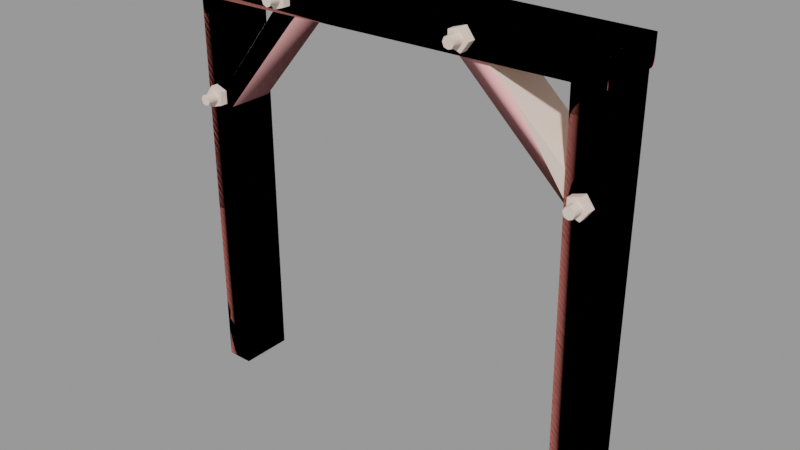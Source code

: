# Source: tunnel_truss01.blend  (saved by Blender 2.92.15; exported with 4.5.12 LTS)
import bpy
from mathutils import Matrix  # noqa: F401  (used for matrix-valued properties, if any)

bpy.ops.wm.read_factory_settings(use_empty=True)
scene = bpy.context.scene
scene.name = 'tunnel_truss01.qc'

# ---- collections
col_tunnel_truss01 = bpy.data.collections.new('tunnel_truss01'); scene.collection.children.link(col_tunnel_truss01)

# ---- materials (node trees are filled in below, after node groups)
mat_tunnel_truss01 = bpy.data.materials.new('tunnel_truss01')
mat_tunnel_truss01.use_transparent_shadow = False
mat_tunnel_truss01.diffuse_color = (0.8479, 0.6865, 0.5938, 1.0)
mat_phy = bpy.data.materials.new('  phy')
mat_phy.use_transparent_shadow = False
mat_phy.diffuse_color = (0.9721, 0.438, 0.4369, 1.0)

# ---- material node trees

# ---- meshes
me_tunnel_truss01_reference = bpy.data.meshes.new('tunnel_truss01_reference')
me_tunnel_truss01_reference.from_pydata([(-62.98, -18.2, 89.0), (-60.7, -16.0, 92.14), (-62.98, -16.0, 89.0), (-60.7, -18.2, 92.14), (-64.0, -16.0, 118.0), (-64.0, -16.0, 112.0), (-56.0, -16.0, 118.0), (-56.0, -16.0, 112.0), (-56.0, -16.0, 52.32), (-64.0, -16.0, 52.32), (-56.0, -16.0, 12.01), (-64.0, -16.0, 12.01), (-56.0, -16.0, -1e-06), (-64.0, -16.0, -1e-06), (-57.02, 0.001795, 87.06), (-60.7, 2.2, 85.86), (-57.02, 2.2, 87.06), (-60.7, 0.001795, 85.86), (-57.02, 0.001795, 90.94), (-57.02, 2.2, 90.94), (-60.7, 0.001794, 92.14), (-60.7, 2.2, 92.14), (-62.98, 2.2, 89.0), (-62.98, 0.001794, 89.0), (56.0, -15.0, 88.0), (32.32, -2.48, 111.7), (56.0, -1.0, 88.0), (32.32, -16.48, 111.7), (24.0, -3.0, 120.0), (24.0, -17.0, 120.0), (24.02, 4.2, 122.1), (27.7, 2.002, 120.9), (24.02, 2.002, 122.1), (27.7, 4.2, 120.9), (24.02, 4.2, 125.9), (24.02, 2.002, 125.9), (27.7, 4.2, 127.1), (27.7, 2.002, 127.1), (29.98, 2.002, 124.0), (29.98, 4.2, 124.0), (28.33, 7.498, 124.0), (27.85, -23.5, 125.2), (28.33, -23.5, 124.0), (27.85, 7.498, 125.2), (26.69, -23.5, 125.6), (26.69, 7.498, 125.6), (25.52, -23.5, 125.2), (25.52, 7.498, 125.2), (25.04, -23.5, 124.0), (25.04, 7.498, 124.0), (25.52, -23.5, 122.8), (25.52, 7.498, 122.8), (26.69, -23.5, 122.4), (26.69, 7.498, 122.4), (27.85, -23.5, 122.8), (27.85, 7.498, 122.8), (24.02, -18.0, 122.1), (27.7, -20.2, 120.9), (24.02, -20.2, 122.1), (27.7, -18.0, 120.9), (24.02, -18.0, 125.9), (24.02, -20.2, 125.9), (27.7, -18.0, 127.1), (27.7, -20.2, 127.1), (29.98, -20.2, 124.0), (29.98, -18.0, 124.0), (56.52, 2.2, 89.56), (60.2, 0.0018, 88.36), (56.52, 0.0018, 89.56), (60.2, 2.2, 88.36), (56.52, 2.2, 93.44), (56.52, 0.001799, 93.44), (60.2, 2.2, 94.64), (60.2, 0.001799, 94.64), (62.48, 0.0018, 91.5), (62.48, 2.2, 91.5), (56.52, -16.0, 89.56), (60.2, -18.2, 88.36), (56.52, -18.2, 89.56), (60.2, -16.0, 88.36), (56.52, -16.0, 93.44), (56.52, -18.2, 93.44), (60.2, -16.0, 94.64), (60.2, -18.2, 94.64), (62.48, -18.2, 91.5), (62.48, -16.0, 91.5), (-27.96, -20.2, 121.1), (-31.65, -18.0, 119.9), (-27.96, -18.0, 121.1), (-31.65, -20.2, 119.9), (-27.96, -20.2, 125.0), (-27.96, -18.0, 125.0), (-31.65, -20.2, 126.2), (-31.65, -18.0, 126.2), (-33.93, -18.0, 123.0), (-33.93, -20.2, 123.0), (-27.96, 2.002, 121.1), (-31.65, 4.2, 119.9), (-27.96, 4.2, 121.1), (-31.65, 2.002, 119.9), (-27.96, 2.002, 125.0), (-27.96, 4.2, 125.0), (-31.65, 2.002, 126.2), (-31.65, 4.2, 126.2), (-33.93, 4.2, 123.0), (-33.93, 2.002, 123.0), (-57.02, -18.2, 87.06), (-60.7, -16.0, 85.86), (-57.02, -16.0, 87.06), (-60.7, -18.2, 85.86), (-57.02, -18.2, 90.94), (-57.02, -16.0, 90.94), (-28.0, -15.0, 119.0), (-36.0, -15.0, 119.0), (-34.21, -15.0, 111.7), (-41.86, -15.0, 111.7), (-56.0, -15.0, 94.0), (-56.0, -15.0, 86.0), (-64.0, 2.0, 128.0), (-64.0, -18.0, 128.0), (64.0, 2.0, 128.0), (64.0, -18.0, 128.0), (-64.0, 2.0, 118.0), (64.0, 2.0, 120.0), (-64.0, -18.0, 118.0), (64.0, -18.0, 120.0), (32.0, -17.0, 120.0), (40.32, -16.31, 111.7), (32.0, -3.0, 120.0), (40.32, -2.306, 111.7), (56.0, -15.0, 96.0), (56.0, -1.0, 96.0), (60.83, 5.498, 91.5), (60.35, -21.5, 92.67), (60.83, -21.5, 91.5), (60.35, 5.498, 92.67), (59.19, -21.5, 93.15), (59.19, 5.498, 93.15), (58.02, -21.5, 92.67), (58.02, 5.498, 92.67), (57.54, -21.5, 91.5), (57.54, 5.498, 91.5), (58.02, -21.5, 90.33), (58.02, 5.498, 90.33), (59.19, -21.5, 89.85), (59.19, 5.498, 89.85), (60.35, -21.5, 90.33), (60.35, 5.498, 90.33), (-32.28, -23.5, 123.0), (-31.8, 7.498, 124.2), (-32.28, 7.498, 123.0), (-31.8, -23.5, 124.2), (-30.63, 7.498, 124.7), (-30.63, -23.5, 124.7), (-29.46, 7.498, 124.2), (-29.46, -23.5, 124.2), (-28.98, 7.498, 123.0), (-28.98, -23.5, 123.0), (-29.46, 7.498, 121.9), (-29.46, -23.5, 121.9), (-30.63, 7.498, 121.4), (-30.63, -23.5, 121.4), (-31.8, 7.498, 121.9), (-31.8, -23.5, 121.9), (-61.33, -21.5, 89.0), (-60.85, 5.498, 90.17), (-61.33, 5.498, 89.0), (-60.85, -21.5, 90.17), (-59.69, 5.498, 90.65), (-59.69, -21.5, 90.65), (-58.52, 5.498, 90.17), (-58.52, -21.5, 90.17), (-58.04, 5.498, 89.0), (-58.04, -21.5, 89.0), (-58.52, 5.498, 87.83), (-58.52, -21.5, 87.83), (-59.69, 5.498, 87.35), (-59.69, -21.5, 87.35), (-60.85, 5.498, 87.83), (-60.85, -21.5, 87.83), (-59.69, -21.5, 89.0), (-59.69, 5.498, 89.0), (-30.63, 7.498, 123.0), (59.19, -21.5, 91.5), (26.69, -23.5, 124.0), (64.0, 3e-06, 0.0), (64.0, 2e-06, 12.01), (64.0, -16.0, -1e-06), (64.0, -16.0, 12.01), (64.0, -16.0, 52.32), (64.0, 1e-06, 52.32), (64.0, -16.0, 112.0), (64.0, -2e-06, 112.0), (64.0, -16.0, 120.0), (64.0, -2e-06, 120.0), (26.69, 7.498, 124.0), (26.69, -20.2, 124.0), (59.19, 5.498, 91.5), (-30.63, -23.5, 123.0), (-30.63, 4.2, 123.0), (54.0, -3e-06, 120.0), (54.13, -3e-06, 112.0), (55.13, 0.0, 52.32), (55.8, 2e-06, 12.01), (56.0, 2e-06, 0.0), (56.0, -16.0, -1e-06), (55.8, -16.0, 12.01), (55.13, -16.0, 52.32), (54.13, -16.0, 112.0), (54.0, -16.0, 120.0), (-56.0, -1.0, 86.0), (-34.21, -1.0, 111.7), (-28.0, -1.0, 119.0), (-56.0, -8e-06, 118.0), (-56.0, -7e-06, 112.0), (-64.0, -8e-06, 118.0), (-64.0, -8e-06, 112.0), (-64.0, -5e-06, 52.32), (-56.0, -5e-06, 52.32), (-64.0, -3e-06, 12.01), (-56.0, -3e-06, 12.01), (-64.0, -3e-06, 0.0), (-56.0, -2e-06, 0.0), (-56.0, -1.0, 94.0), (-41.86, -1.0, 111.7), (-36.0, -1.0, 119.0), (-59.69, 2.2, 89.0), (26.69, 4.2, 124.0), (59.19, 2.2, 91.5), (59.19, -18.2, 91.5), (-30.63, -20.2, 123.0), (-59.69, -18.2, 89.0)], [], [(0, 1, 2), (0, 3, 1), (4, 5, 6), (5, 7, 6), (7, 5, 8), (5, 9, 8), (8, 9, 10), (9, 11, 10), (10, 11, 12), (11, 13, 12), (14, 15, 16), (14, 17, 15), (18, 16, 19), (18, 14, 16), (20, 19, 21), (20, 18, 19), (17, 22, 15), (17, 23, 22), (23, 21, 22), (23, 20, 21), (24, 25, 26), (27, 25, 24), (25, 27, 28), (27, 29, 28), (30, 31, 32), (30, 33, 31), (34, 32, 35), (34, 30, 32), (36, 35, 37), (36, 34, 35), (33, 38, 31), (33, 39, 38), (39, 37, 38), (39, 36, 37), (40, 41, 42), (40, 43, 41), (43, 44, 41), (43, 45, 44), (45, 46, 44), (45, 47, 46), (47, 48, 46), (47, 49, 48), (49, 50, 48), (49, 51, 50), (51, 52, 50), (51, 53, 52), (53, 54, 52), (53, 55, 54), (55, 42, 54), (55, 40, 42), (56, 57, 58), (56, 59, 57), (60, 58, 61), (60, 56, 58), (62, 61, 63), (62, 60, 61), (59, 64, 57), (59, 65, 64), (65, 63, 64), (65, 62, 63), (66, 67, 68), (66, 69, 67), (70, 68, 71), (70, 66, 68), (72, 71, 73), (72, 70, 71), (69, 74, 67), (69, 75, 74), (75, 73, 74), (75, 72, 73), (76, 77, 78), (76, 79, 77), (80, 78, 81), (80, 76, 78), (82, 81, 83), (82, 80, 81), (79, 84, 77), (79, 85, 84), (85, 83, 84), (85, 82, 83), (86, 87, 88), (86, 89, 87), (90, 88, 91), (90, 86, 88), (92, 91, 93), (92, 90, 91), (89, 94, 87), (89, 95, 94), (95, 93, 94), (95, 92, 93), (96, 97, 98), (96, 99, 97), (100, 98, 101), (100, 96, 98), (102, 101, 103), (102, 100, 101), (99, 104, 97), (99, 105, 104), (105, 103, 104), (105, 102, 103), (106, 107, 108), (106, 109, 107), (110, 108, 111), (110, 106, 108), (3, 111, 1), (3, 110, 111), (109, 2, 107), (109, 0, 2), (112, 113, 114), (115, 114, 113), (116, 114, 115), (117, 114, 116), (118, 119, 120), (119, 121, 120), (122, 123, 124), (123, 125, 124), (123, 120, 125), (120, 121, 125), (118, 120, 122), (120, 123, 122), (121, 119, 125), (125, 119, 124), (124, 119, 122), (119, 118, 122), (126, 127, 128), (128, 127, 129), (127, 130, 129), (129, 130, 131), (26, 25, 131), (131, 25, 129), (129, 25, 128), (25, 28, 128), (132, 133, 134), (132, 135, 133), (135, 136, 133), (135, 137, 136), (137, 138, 136), (137, 139, 138), (139, 140, 138), (139, 141, 140), (141, 142, 140), (141, 143, 142), (143, 144, 142), (143, 145, 144), (145, 146, 144), (145, 147, 146), (147, 134, 146), (147, 132, 134), (148, 149, 150), (148, 151, 149), (151, 152, 149), (151, 153, 152), (153, 154, 152), (153, 155, 154), (155, 156, 154), (155, 157, 156), (157, 158, 156), (157, 159, 158), (159, 160, 158), (159, 161, 160), (161, 162, 160), (161, 163, 162), (163, 150, 162), (163, 148, 150), (164, 165, 166), (164, 167, 165), (167, 168, 165), (167, 169, 168), (169, 170, 168), (169, 171, 170), (171, 172, 170), (171, 173, 172), (173, 174, 172), (173, 175, 174), (175, 176, 174), (175, 177, 176), (177, 178, 176), (177, 179, 178), (179, 166, 178), (179, 164, 166), (179, 177, 180), (177, 175, 180), (175, 173, 180), (173, 171, 180), (171, 169, 180), (169, 167, 180), (167, 164, 180), (164, 179, 180), (166, 165, 181), (165, 168, 181), (168, 170, 181), (170, 172, 181), (172, 174, 181), (174, 176, 181), (176, 178, 181), (178, 166, 181), (150, 149, 182), (149, 152, 182), (152, 154, 182), (154, 156, 182), (156, 158, 182), (158, 160, 182), (160, 162, 182), (162, 150, 182), (134, 133, 183), (133, 136, 183), (136, 138, 183), (138, 140, 183), (140, 142, 183), (142, 144, 183), (144, 146, 183), (146, 134, 183), (50, 52, 184), (52, 54, 184), (54, 42, 184), (42, 41, 184), (41, 44, 184), (44, 46, 184), (46, 48, 184), (48, 50, 184), (185, 186, 187), (186, 188, 187), (188, 186, 189), (186, 190, 189), (189, 190, 191), (190, 192, 191), (191, 192, 193), (192, 194, 193), (29, 27, 126), (126, 27, 127), (27, 24, 127), (127, 24, 130), (43, 40, 195), (40, 55, 195), (55, 53, 195), (53, 51, 195), (51, 49, 195), (49, 47, 195), (47, 45, 195), (45, 43, 195), (57, 64, 196), (64, 63, 196), (63, 61, 196), (61, 58, 196), (58, 57, 196), (135, 132, 197), (132, 147, 197), (147, 145, 197), (145, 143, 197), (143, 141, 197), (141, 139, 197), (139, 137, 197), (137, 135, 197), (151, 148, 198), (148, 163, 198), (163, 161, 198), (161, 159, 198), (159, 157, 198), (157, 155, 198), (155, 153, 198), (153, 151, 198), (97, 104, 199), (104, 103, 199), (103, 101, 199), (101, 98, 199), (98, 97, 199), (194, 192, 200), (192, 201, 200), (201, 192, 202), (192, 190, 202), (202, 190, 203), (190, 186, 203), (203, 186, 204), (186, 185, 204), (205, 206, 204), (206, 203, 204), (203, 206, 202), (206, 207, 202), (202, 207, 201), (207, 208, 201), (201, 208, 200), (208, 209, 200), (187, 188, 205), (205, 188, 206), (188, 189, 206), (206, 189, 207), (189, 191, 207), (207, 191, 208), (191, 193, 208), (208, 193, 209), (210, 211, 117), (211, 114, 117), (114, 211, 112), (211, 212, 112), (213, 214, 215), (214, 216, 215), (216, 214, 217), (214, 218, 217), (217, 218, 219), (218, 220, 219), (219, 220, 221), (220, 222, 221), (116, 115, 223), (115, 224, 223), (224, 115, 225), (115, 113, 225), (222, 220, 12), (220, 10, 12), (10, 220, 8), (220, 218, 8), (8, 218, 7), (218, 214, 7), (7, 214, 6), (214, 213, 6), (212, 211, 225), (211, 224, 225), (224, 211, 223), (210, 223, 211), (13, 11, 221), (11, 219, 221), (219, 11, 217), (11, 9, 217), (217, 9, 216), (9, 5, 216), (216, 5, 215), (5, 4, 215), (15, 22, 226), (22, 21, 226), (21, 19, 226), (19, 16, 226), (16, 15, 226), (36, 39, 227), (39, 33, 227), (33, 30, 227), (30, 34, 227), (34, 36, 227), (72, 75, 228), (75, 69, 228), (69, 66, 228), (66, 70, 228), (70, 72, 228), (77, 84, 229), (84, 83, 229), (83, 81, 229), (81, 78, 229), (78, 77, 229), (92, 95, 230), (95, 89, 230), (89, 86, 230), (86, 90, 230), (90, 92, 230), (3, 0, 231), (0, 109, 231), (109, 106, 231), (106, 110, 231), (110, 3, 231)])
me_tunnel_truss01_reference.polygons.foreach_set('use_smooth', [True] * 356)
_k = set([(0, 2), (0, 3), (0, 109), (1, 3), (3, 110), (4, 5), (5, 9), (5, 215), (6, 7), (6, 214), (7, 8), (8, 10), (9, 11), (10, 12), (11, 12), (11, 13), (14, 16), (15, 16), (15, 17), (15, 22), (16, 19), (18, 19), (19, 21), (20, 21), (21, 22), (22, 23), (24, 25), (24, 27), (25, 26), (25, 28), (25, 128), (27, 28), (27, 29), (30, 32), (30, 33), (30, 34), (31, 33), (33, 39), (34, 35), (34, 36), (36, 37), (36, 39), (38, 39), (40, 43), (40, 55), (41, 42), (41, 44), (42, 54), (43, 45), (44, 46), (45, 47), (46, 48), (47, 49), (48, 50), (49, 51), (50, 52), (51, 53), (52, 54), (53, 55), (56, 58), (57, 58), (57, 59), (57, 64), (58, 61), (60, 61), (61, 63), (62, 63), (63, 64), (64, 65), (66, 68), (66, 69), (66, 70), (67, 69), (69, 75), (70, 71), (70, 72), (72, 73), (72, 75), (74, 75), (76, 78), (77, 78), (77, 79), (77, 84), (78, 81), (80, 81), (81, 83), (82, 83), (83, 84), (84, 85), (86, 88), (86, 89), (86, 90), (87, 89), (89, 95), (90, 91), (90, 92), (92, 93), (92, 95), (94, 95), (96, 98), (97, 98), (97, 99), (97, 104), (98, 101), (100, 101), (101, 103), (102, 103), (103, 104), (104, 105), (106, 108), (106, 109), (106, 110), (107, 109), (110, 111), (112, 114), (112, 211), (113, 114), (113, 115), (114, 117), (115, 116), (115, 225), (118, 119), (118, 120), (118, 122), (119, 121), (119, 124), (120, 121), (120, 123), (121, 125), (122, 123), (122, 124), (123, 125), (124, 125), (126, 127), (127, 130), (128, 129), (129, 131), (132, 135), (132, 147), (133, 134), (133, 136), (134, 146), (135, 137), (136, 138), (137, 139), (138, 140), (139, 141), (140, 142), (141, 143), (142, 144), (143, 145), (144, 146), (145, 147), (148, 151), (148, 163), (149, 150), (149, 152), (150, 162), (151, 153), (152, 154), (153, 155), (154, 156), (155, 157), (156, 158), (157, 159), (158, 160), (159, 161), (160, 162), (161, 163), (164, 167), (164, 179), (165, 166), (165, 168), (166, 178), (167, 169), (168, 170), (169, 171), (170, 172), (171, 173), (172, 174), (173, 175), (174, 176), (175, 177), (176, 178), (177, 179), (185, 186), (186, 190), (186, 204), (187, 188), (188, 189), (189, 191), (190, 192), (191, 193), (192, 193), (192, 194), (200, 201), (200, 208), (201, 202), (202, 203), (203, 204), (205, 206), (206, 207), (207, 208), (208, 209), (210, 211), (211, 212), (211, 223), (213, 214), (214, 218), (215, 216), (216, 217), (217, 219), (218, 220), (219, 221), (220, 221), (220, 222), (223, 224), (224, 225)])
me_tunnel_truss01_reference.attributes.new('sharp_edge', 'BOOLEAN', 'EDGE').data.foreach_set('value', [ (min(e.vertices), max(e.vertices)) in _k for e in me_tunnel_truss01_reference.edges])
_uv = me_tunnel_truss01_reference.uv_layers.new(name='UVMap')
_uv.uv.foreach_set('vector', [0.3114, 0.7743, 0.337, 0.7909, 0.3114, 0.7909, 0.3114, 0.7743, 0.337, 0.7743, 0.337, 0.7909, 0.04663, 0.3403, 0.07808, 0.3403, 0.04663, 0.3996, 0.07808, 0.3403, 0.07808, 0.3996, 0.04663, 0.3996, 0.07808, 0.3996, 0.07808, 0.3403, 0.3894, 0.3996, 0.07808, 0.3403, 0.3894, 0.3403, 0.3894, 0.3996, 0.3894, 0.3996, 0.3894, 0.3403, 0.7246, 0.3996, 0.3894, 0.3403, 0.7246, 0.3403, 0.7246, 0.3996, 0.7246, 0.3996, 0.7246, 0.3403, 0.8245, 0.3996, 0.7246, 0.3403, 0.8245, 0.3403, 0.8245, 0.3996, 0.382, 0.7385, 0.405, 0.7551, 0.382, 0.7551, 0.382, 0.7385, 0.405, 0.7385, 0.405, 0.7551, 0.3601, 0.7385, 0.382, 0.7551, 0.3601, 0.7551, 0.3601, 0.7385, 0.382, 0.7385, 0.382, 0.7551, 0.337, 0.7385, 0.3601, 0.7551, 0.337, 0.7551, 0.337, 0.7385, 0.3601, 0.7385, 0.3601, 0.7551, 0.405, 0.7385, 0.4307, 0.7551, 0.405, 0.7551, 0.405, 0.7385, 0.4307, 0.7385, 0.4307, 0.7551, 0.3114, 0.7385, 0.337, 0.7551, 0.3114, 0.7551, 0.3114, 0.7385, 0.337, 0.7385, 0.337, 0.7551, 0.9481, 0.8544, 0.7834, 0.9327, 0.9513, 0.9327, 0.785, 0.8544, 0.7834, 0.9327, 0.9481, 0.8544, 0.7834, 0.9327, 0.785, 0.8544, 0.7244, 0.9327, 0.785, 0.8544, 0.7276, 0.8544, 0.7244, 0.9327, 0.382, 0.9262, 0.4051, 0.9428, 0.382, 0.9428, 0.382, 0.9262, 0.4051, 0.9262, 0.4051, 0.9428, 0.3602, 0.9262, 0.382, 0.9428, 0.3602, 0.9428, 0.3602, 0.9262, 0.382, 0.9262, 0.382, 0.9428, 0.3371, 0.9262, 0.3602, 0.9428, 0.3371, 0.9428, 0.3371, 0.9262, 0.3602, 0.9262, 0.3602, 0.9428, 0.4051, 0.9262, 0.4307, 0.9428, 0.4051, 0.9428, 0.4051, 0.9262, 0.4307, 0.9262, 0.4307, 0.9428, 0.3115, 0.9262, 0.3371, 0.9428, 0.3115, 0.9428, 0.3115, 0.9262, 0.3371, 0.9262, 0.3371, 0.9428, 0.4394, 0.9847, 0.6807, 0.978, 0.6807, 0.9847, 0.4394, 0.9847, 0.4394, 0.978, 0.6807, 0.978, 0.4394, 0.978, 0.6807, 0.9713, 0.6807, 0.978, 0.4394, 0.978, 0.4394, 0.9713, 0.6807, 0.9713, 0.4394, 0.9713, 0.6807, 0.9646, 0.6807, 0.9713, 0.4394, 0.9713, 0.4394, 0.9646, 0.6807, 0.9646, 0.4394, 0.9646, 0.6807, 0.9579, 0.6807, 0.9646, 0.4394, 0.9646, 0.4394, 0.9579, 0.6807, 0.9579, 0.4394, 0.9579, 0.6807, 0.9512, 0.6807, 0.9579, 0.4394, 0.9579, 0.4394, 0.9512, 0.6807, 0.9512, 0.4394, 0.9512, 0.6807, 0.9445, 0.6807, 0.9512, 0.4394, 0.9512, 0.4394, 0.9445, 0.6807, 0.9445, 0.4394, 0.9445, 0.6807, 0.9378, 0.6807, 0.9445, 0.4394, 0.9445, 0.4394, 0.9378, 0.6807, 0.9378, 0.4394, 0.9378, 0.6807, 0.9311, 0.6807, 0.9378, 0.4394, 0.9378, 0.4394, 0.9311, 0.6807, 0.9311, 0.382, 0.8904, 0.4051, 0.907, 0.382, 0.907, 0.382, 0.8904, 0.4051, 0.8904, 0.4051, 0.907, 0.3602, 0.8904, 0.382, 0.907, 0.3602, 0.907, 0.3602, 0.8904, 0.382, 0.8904, 0.382, 0.907, 0.3371, 0.8904, 0.3602, 0.907, 0.3371, 0.907, 0.3371, 0.8904, 0.3602, 0.8904, 0.3602, 0.907, 0.4051, 0.8904, 0.4307, 0.907, 0.4051, 0.907, 0.4051, 0.8904, 0.4307, 0.8904, 0.4307, 0.907, 0.3115, 0.8904, 0.3371, 0.907, 0.3115, 0.907, 0.3115, 0.8904, 0.3371, 0.8904, 0.3371, 0.907, 0.382, 0.9081, 0.405, 0.9247, 0.382, 0.9247, 0.382, 0.9081, 0.405, 0.9081, 0.405, 0.9247, 0.3601, 0.9081, 0.382, 0.9247, 0.3601, 0.9247, 0.3601, 0.9081, 0.382, 0.9081, 0.382, 0.9247, 0.337, 0.9081, 0.3601, 0.9247, 0.337, 0.9247, 0.337, 0.9081, 0.3601, 0.9081, 0.3601, 0.9247, 0.405, 0.9081, 0.4307, 0.9247, 0.405, 0.9247, 0.405, 0.9081, 0.4307, 0.9081, 0.4307, 0.9247, 0.3114, 0.9081, 0.337, 0.9247, 0.3114, 0.9247, 0.3114, 0.9081, 0.337, 0.9081, 0.337, 0.9247, 0.382, 0.8723, 0.405, 0.8889, 0.382, 0.8889, 0.382, 0.8723, 0.405, 0.8723, 0.405, 0.8889, 0.3601, 0.8723, 0.382, 0.8889, 0.3601, 0.8889, 0.3601, 0.8723, 0.382, 0.8723, 0.382, 0.8889, 0.337, 0.8723, 0.3601, 0.8889, 0.337, 0.8889, 0.337, 0.8723, 0.3601, 0.8723, 0.3601, 0.8889, 0.405, 0.8723, 0.4307, 0.8889, 0.405, 0.8889, 0.405, 0.8723, 0.4307, 0.8723, 0.4307, 0.8889, 0.3114, 0.8723, 0.337, 0.8889, 0.3114, 0.8889, 0.3114, 0.8723, 0.337, 0.8723, 0.337, 0.8889, 0.382, 0.7924, 0.4051, 0.809, 0.382, 0.809, 0.382, 0.7924, 0.4051, 0.7924, 0.4051, 0.809, 0.3602, 0.7924, 0.382, 0.809, 0.3602, 0.809, 0.3602, 0.7924, 0.382, 0.7924, 0.382, 0.809, 0.3371, 0.7924, 0.3602, 0.809, 0.3371, 0.809, 0.3371, 0.7924, 0.3602, 0.7924, 0.3602, 0.809, 0.4051, 0.7924, 0.4307, 0.809, 0.4051, 0.809, 0.4051, 0.7924, 0.4307, 0.7924, 0.4307, 0.809, 0.3115, 0.7924, 0.3371, 0.809, 0.3115, 0.809, 0.3115, 0.7924, 0.3371, 0.7924, 0.3371, 0.809, 0.382, 0.7566, 0.4051, 0.7732, 0.382, 0.7732, 0.382, 0.7566, 0.4051, 0.7566, 0.4051, 0.7732, 0.3602, 0.7566, 0.382, 0.7732, 0.3602, 0.7732, 0.3602, 0.7566, 0.382, 0.7566, 0.382, 0.7732, 0.3371, 0.7566, 0.3602, 0.7732, 0.3371, 0.7732, 0.3371, 0.7566, 0.3602, 0.7566, 0.3602, 0.7732, 0.4051, 0.7566, 0.4307, 0.7732, 0.4051, 0.7732, 0.4051, 0.7566, 0.4307, 0.7566, 0.4307, 0.7732, 0.3115, 0.7566, 0.3371, 0.7732, 0.3115, 0.7732, 0.3115, 0.7566, 0.3371, 0.7566, 0.3371, 0.7732, 0.382, 0.7743, 0.405, 0.7909, 0.382, 0.7909, 0.382, 0.7743, 0.405, 0.7743, 0.405, 0.7909, 0.3601, 0.7743, 0.382, 0.7909, 0.3601, 0.7909, 0.3601, 0.7743, 0.382, 0.7743, 0.382, 0.7909, 0.337, 0.7743, 0.3601, 0.7909, 0.337, 0.7909, 0.337, 0.7743, 0.3601, 0.7743, 0.3601, 0.7909, 0.405, 0.7743, 0.4307, 0.7909, 0.405, 0.7909, 0.405, 0.7743, 0.4307, 0.7743, 0.4307, 0.7909, 0.2513, 0.9395, 0.2246, 0.9674, 0.2039, 0.9395, 0.1776, 0.9674, 0.2039, 0.9395, 0.2246, 0.9674, 0.06434, 0.9674, 0.2039, 0.9395, 0.1776, 0.9674, 0.03763, 0.9395, 0.2039, 0.9395, 0.06434, 0.9674, 0.8689, 0.1448, 0.9703, 0.1448, 0.8689, 0.6639, 0.9703, 0.1448, 0.9703, 0.6639, 0.8689, 0.6639, 0.1124, 0.06723, 0.7979, 0.06723, 0.1124, 0.1362, 0.7979, 0.06723, 0.7979, 0.1362, 0.1124, 0.1362, 0.7979, 0.06723, 0.8418, 0.07051, 0.7979, 0.1362, 0.8418, 0.07051, 0.8418, 0.1329, 0.7979, 0.1362, 0.807, 0.06572, 0.09372, 0.05457, 0.8079, 0.009991, 0.09372, 0.05457, 0.09441, 0.00999, 0.8079, 0.009991, 0.8389, 0.1926, 0.05775, 0.2048, 0.8382, 0.1438, 0.8382, 0.1438, 0.05775, 0.2048, 0.0568, 0.1438, 0.1124, 0.1362, 0.07196, 0.1329, 0.1124, 0.06723, 0.07196, 0.1329, 0.07196, 0.07051, 0.1124, 0.06723, 0.7552, 0.8267, 0.8125, 0.8267, 0.7552, 0.7597, 0.7552, 0.7597, 0.8125, 0.8267, 0.8125, 0.7597, 0.8125, 0.8267, 0.9205, 0.8267, 0.8125, 0.7597, 0.8125, 0.7597, 0.9205, 0.8267, 0.9205, 0.7597, 0.9513, 0.9327, 0.7834, 0.9327, 0.9254, 0.9635, 0.9254, 0.9635, 0.7834, 0.9327, 0.811, 0.9635, 0.811, 0.9635, 0.7834, 0.9327, 0.7503, 0.9635, 0.7834, 0.9327, 0.7244, 0.9327, 0.7503, 0.9635, 0.4394, 0.9282, 0.6807, 0.9215, 0.6807, 0.9282, 0.4394, 0.9282, 0.4394, 0.9215, 0.6807, 0.9215, 0.4394, 0.9215, 0.6807, 0.9148, 0.6807, 0.9215, 0.4394, 0.9215, 0.4394, 0.9148, 0.6807, 0.9148, 0.4394, 0.9148, 0.6807, 0.9081, 0.6807, 0.9148, 0.4394, 0.9148, 0.4394, 0.9081, 0.6807, 0.9081, 0.4394, 0.9081, 0.6807, 0.9014, 0.6807, 0.9081, 0.4394, 0.9081, 0.4394, 0.9014, 0.6807, 0.9014, 0.4394, 0.9014, 0.6807, 0.8947, 0.6807, 0.9014, 0.4394, 0.9014, 0.4394, 0.8947, 0.6807, 0.8947, 0.4394, 0.8947, 0.6807, 0.888, 0.6807, 0.8947, 0.4394, 0.8947, 0.4394, 0.888, 0.6807, 0.888, 0.4394, 0.888, 0.6807, 0.8813, 0.6807, 0.888, 0.4394, 0.888, 0.4394, 0.8813, 0.6807, 0.8813, 0.4394, 0.8813, 0.6807, 0.8746, 0.6807, 0.8813, 0.4394, 0.8813, 0.4394, 0.8746, 0.6807, 0.8746, 0.4394, 0.8509, 0.6807, 0.8442, 0.6807, 0.8509, 0.4394, 0.8509, 0.4394, 0.8442, 0.6807, 0.8442, 0.4394, 0.8442, 0.6807, 0.8375, 0.6807, 0.8442, 0.4394, 0.8442, 0.4394, 0.8375, 0.6807, 0.8375, 0.4394, 0.8375, 0.6807, 0.8308, 0.6807, 0.8375, 0.4394, 0.8375, 0.4394, 0.8308, 0.6807, 0.8308, 0.4394, 0.8308, 0.6807, 0.8241, 0.6807, 0.8308, 0.4394, 0.8308, 0.4394, 0.8241, 0.6807, 0.8241, 0.4394, 0.8241, 0.6807, 0.8173, 0.6807, 0.8241, 0.4394, 0.8241, 0.4394, 0.8173, 0.6807, 0.8173, 0.4394, 0.8173, 0.6807, 0.8106, 0.6807, 0.8173, 0.4394, 0.8173, 0.4394, 0.8106, 0.6807, 0.8106, 0.4394, 0.8106, 0.6807, 0.8039, 0.6807, 0.8106, 0.4394, 0.8106, 0.4394, 0.8039, 0.6807, 0.8039, 0.4394, 0.8039, 0.6807, 0.7972, 0.6807, 0.8039, 0.4394, 0.8039, 0.4394, 0.7972, 0.6807, 0.7972, 0.4394, 0.7944, 0.6807, 0.7877, 0.6807, 0.7944, 0.4394, 0.7944, 0.4394, 0.7877, 0.6807, 0.7877, 0.4394, 0.7877, 0.6807, 0.781, 0.6807, 0.7877, 0.4394, 0.7877, 0.4394, 0.781, 0.6807, 0.781, 0.4394, 0.781, 0.6807, 0.7743, 0.6807, 0.781, 0.4394, 0.781, 0.4394, 0.7743, 0.6807, 0.7743, 0.4394, 0.7743, 0.6807, 0.7676, 0.6807, 0.7743, 0.4394, 0.7743, 0.4394, 0.7676, 0.6807, 0.7676, 0.4394, 0.7676, 0.6807, 0.7609, 0.6807, 0.7676, 0.4394, 0.7676, 0.4394, 0.7609, 0.6807, 0.7609, 0.4394, 0.7609, 0.6807, 0.7542, 0.6807, 0.7609, 0.4394, 0.7609, 0.4394, 0.7542, 0.6807, 0.7542, 0.4394, 0.7542, 0.6807, 0.7475, 0.6807, 0.7542, 0.4394, 0.7542, 0.4394, 0.7475, 0.6807, 0.7475, 0.4394, 0.7475, 0.6807, 0.7408, 0.6807, 0.7475, 0.4394, 0.7475, 0.4394, 0.7408, 0.6807, 0.7408, 0.416, 0.8128, 0.4219, 0.8104, 0.4219, 0.8187, 0.4219, 0.8104, 0.4277, 0.8128, 0.4219, 0.8187, 0.4277, 0.8128, 0.4302, 0.8187, 0.4219, 0.8187, 0.4302, 0.8187, 0.4277, 0.8245, 0.4219, 0.8187, 0.4277, 0.8245, 0.4219, 0.8269, 0.4219, 0.8187, 0.4219, 0.8269, 0.416, 0.8245, 0.4219, 0.8187, 0.416, 0.8245, 0.4136, 0.8187, 0.4219, 0.8187, 0.4136, 0.8187, 0.416, 0.8128, 0.4219, 0.8187, 0.4131, 0.8187, 0.4107, 0.8245, 0.4049, 0.8187, 0.4107, 0.8245, 0.4049, 0.8269, 0.4049, 0.8187, 0.4049, 0.8269, 0.399, 0.8245, 0.4049, 0.8187, 0.399, 0.8245, 0.3966, 0.8187, 0.4049, 0.8187, 0.3966, 0.8187, 0.399, 0.8128, 0.4049, 0.8187, 0.399, 0.8128, 0.4049, 0.8104, 0.4049, 0.8187, 0.4049, 0.8104, 0.4107, 0.8128, 0.4049, 0.8187, 0.4107, 0.8128, 0.4131, 0.8187, 0.4049, 0.8187, 0.3793, 0.8187, 0.3769, 0.8245, 0.371, 0.8187, 0.3769, 0.8245, 0.371, 0.8269, 0.371, 0.8187, 0.371, 0.8269, 0.3652, 0.8245, 0.371, 0.8187, 0.3652, 0.8245, 0.3628, 0.8187, 0.371, 0.8187, 0.3628, 0.8187, 0.3652, 0.8128, 0.371, 0.8187, 0.3652, 0.8128, 0.371, 0.8104, 0.371, 0.8187, 0.371, 0.8104, 0.3769, 0.8128, 0.371, 0.8187, 0.3769, 0.8128, 0.3793, 0.8187, 0.371, 0.8187, 0.4131, 0.9525, 0.4107, 0.9584, 0.4049, 0.9525, 0.4107, 0.9584, 0.4049, 0.9608, 0.4049, 0.9525, 0.4049, 0.9608, 0.399, 0.9584, 0.4049, 0.9525, 0.399, 0.9584, 0.3966, 0.9525, 0.4049, 0.9525, 0.3966, 0.9525, 0.399, 0.9467, 0.4049, 0.9525, 0.399, 0.9467, 0.4049, 0.9442, 0.4049, 0.9525, 0.4049, 0.9442, 0.4107, 0.9467, 0.4049, 0.9525, 0.4107, 0.9467, 0.4131, 0.9525, 0.4049, 0.9525, 0.3652, 0.9467, 0.371, 0.9442, 0.371, 0.9525, 0.371, 0.9442, 0.3769, 0.9467, 0.371, 0.9525, 0.3769, 0.9467, 0.3793, 0.9525, 0.371, 0.9525, 0.3793, 0.9525, 0.3769, 0.9584, 0.371, 0.9525, 0.3769, 0.9584, 0.371, 0.9608, 0.371, 0.9525, 0.371, 0.9608, 0.3652, 0.9584, 0.371, 0.9525, 0.3652, 0.9584, 0.3628, 0.9525, 0.371, 0.9525, 0.3628, 0.9525, 0.3652, 0.9467, 0.371, 0.9525, 0.0516, 0.666, 0.1526, 0.666, 0.0516, 0.5997, 0.1526, 0.666, 0.1526, 0.5997, 0.0516, 0.5997, 0.1526, 0.5997, 0.1526, 0.666, 0.4917, 0.5997, 0.1526, 0.666, 0.4917, 0.666, 0.4917, 0.5997, 0.4917, 0.5997, 0.4917, 0.666, 0.7803, 0.5997, 0.4917, 0.666, 0.7803, 0.666, 0.7803, 0.5997, 0.7803, 0.5997, 0.7803, 0.666, 0.8192, 0.5997, 0.7803, 0.666, 0.8192, 0.666, 0.8192, 0.5997, 0.7276, 0.8544, 0.785, 0.8544, 0.7552, 0.8267, 0.7552, 0.8267, 0.785, 0.8544, 0.8125, 0.8267, 0.785, 0.8544, 0.9481, 0.8544, 0.8125, 0.8267, 0.8125, 0.8267, 0.9481, 0.8544, 0.9205, 0.8267, 0.3822, 0.9584, 0.3798, 0.9525, 0.3881, 0.9525, 0.3798, 0.9525, 0.3822, 0.9467, 0.3881, 0.9525, 0.3822, 0.9467, 0.3881, 0.9442, 0.3881, 0.9525, 0.3881, 0.9442, 0.3939, 0.9467, 0.3881, 0.9525, 0.3939, 0.9467, 0.3963, 0.9525, 0.3881, 0.9525, 0.3963, 0.9525, 0.3939, 0.9584, 0.3881, 0.9525, 0.3939, 0.9584, 0.3881, 0.9608, 0.3881, 0.9525, 0.3881, 0.9608, 0.3822, 0.9584, 0.3881, 0.9525, 0.3424, 0.9609, 0.3562, 0.9799, 0.3362, 0.9799, 0.3562, 0.9799, 0.3424, 0.9989, 0.3362, 0.9799, 0.3424, 0.9989, 0.3201, 0.9916, 0.3362, 0.9799, 0.3201, 0.9916, 0.3201, 0.9682, 0.3362, 0.9799, 0.3201, 0.9682, 0.3424, 0.9609, 0.3362, 0.9799, 0.416, 0.9584, 0.4136, 0.9525, 0.4219, 0.9525, 0.4136, 0.9525, 0.416, 0.9467, 0.4219, 0.9525, 0.416, 0.9467, 0.4219, 0.9442, 0.4219, 0.9525, 0.4219, 0.9442, 0.4277, 0.9467, 0.4219, 0.9525, 0.4277, 0.9467, 0.4302, 0.9525, 0.4219, 0.9525, 0.4302, 0.9525, 0.4277, 0.9584, 0.4219, 0.9525, 0.4277, 0.9584, 0.4219, 0.9608, 0.4219, 0.9525, 0.4219, 0.9608, 0.416, 0.9584, 0.4219, 0.9525, 0.3822, 0.8245, 0.3798, 0.8187, 0.3881, 0.8187, 0.3798, 0.8187, 0.3822, 0.8128, 0.3881, 0.8187, 0.3822, 0.8128, 0.3881, 0.8104, 0.3881, 0.8187, 0.3881, 0.8104, 0.3939, 0.8128, 0.3881, 0.8187, 0.3939, 0.8128, 0.3963, 0.8187, 0.3881, 0.8187, 0.3963, 0.8187, 0.3939, 0.8245, 0.3881, 0.8187, 0.3939, 0.8245, 0.3881, 0.8269, 0.3881, 0.8187, 0.3881, 0.8269, 0.3822, 0.8245, 0.3881, 0.8187, 0.3424, 0.8271, 0.3562, 0.8461, 0.3362, 0.8461, 0.3562, 0.8461, 0.3424, 0.8651, 0.3362, 0.8461, 0.3424, 0.8651, 0.3201, 0.8578, 0.3362, 0.8461, 0.3201, 0.8578, 0.3201, 0.8343, 0.3362, 0.8461, 0.3201, 0.8343, 0.3424, 0.8271, 0.3362, 0.8461, 0.8192, 0.666, 0.7803, 0.666, 0.7823, 0.7146, 0.7803, 0.666, 0.7455, 0.7146, 0.7823, 0.7146, 0.7455, 0.7146, 0.7803, 0.666, 0.472, 0.7146, 0.7803, 0.666, 0.4917, 0.666, 0.472, 0.7146, 0.472, 0.7146, 0.4917, 0.666, 0.1431, 0.7146, 0.4917, 0.666, 0.1526, 0.666, 0.1431, 0.7146, 0.1431, 0.7146, 0.1526, 0.666, 0.0451, 0.7146, 0.1526, 0.666, 0.0516, 0.666, 0.0451, 0.7146, 0.0451, 0.5211, 0.0988, 0.5211, 0.0451, 0.4715, 0.0988, 0.5211, 0.0988, 0.4715, 0.0451, 0.4715, 0.0988, 0.4715, 0.0988, 0.5211, 0.3566, 0.4715, 0.0988, 0.5211, 0.3566, 0.5211, 0.3566, 0.4715, 0.3566, 0.4715, 0.3566, 0.5211, 0.7405, 0.4715, 0.3566, 0.5211, 0.7405, 0.5211, 0.7405, 0.4715, 0.7405, 0.4715, 0.7405, 0.5211, 0.7823, 0.4715, 0.7405, 0.5211, 0.7823, 0.5211, 0.7823, 0.4715, 0.8114, 0.5835, 0.7157, 0.5849, 0.8109, 0.5277, 0.8109, 0.5277, 0.7157, 0.5849, 0.7152, 0.5277, 0.7157, 0.5849, 0.3944, 0.5896, 0.7152, 0.5277, 0.7152, 0.5277, 0.3944, 0.5896, 0.3938, 0.5277, 0.3944, 0.5896, 0.09562, 0.5965, 0.3938, 0.5277, 0.3938, 0.5277, 0.09562, 0.5965, 0.09498, 0.5277, 0.09562, 0.5965, 0.05542, 0.5975, 0.09498, 0.5277, 0.09498, 0.5277, 0.05542, 0.5975, 0.05476, 0.5277, 0.03485, 0.8604, 0.2054, 0.8604, 0.03763, 0.9395, 0.2054, 0.8604, 0.2039, 0.9395, 0.03763, 0.9395, 0.2039, 0.9395, 0.2054, 0.8604, 0.2513, 0.9395, 0.2054, 0.8604, 0.2541, 0.8604, 0.2513, 0.9395, 0.7835, 0.268, 0.7522, 0.268, 0.8268, 0.2112, 0.7522, 0.268, 0.7933, 0.2112, 0.8268, 0.2112, 0.7933, 0.2112, 0.7522, 0.268, 0.4618, 0.2112, 0.7522, 0.268, 0.4425, 0.268, 0.4618, 0.2112, 0.4618, 0.2112, 0.4425, 0.268, 0.1416, 0.2112, 0.4425, 0.268, 0.1372, 0.268, 0.1416, 0.2112, 0.1416, 0.2112, 0.1372, 0.268, 0.04629, 0.2112, 0.1372, 0.268, 0.04629, 0.268, 0.04629, 0.2112, 0.05208, 0.7582, 0.1827, 0.7582, 0.05208, 0.8302, 0.1827, 0.7582, 0.1827, 0.8302, 0.05208, 0.8302, 0.1827, 0.8302, 0.1827, 0.7582, 0.2368, 0.8302, 0.1827, 0.7582, 0.2368, 0.7582, 0.2368, 0.8302, 0.04629, 0.268, 0.1372, 0.268, 0.04629, 0.3372, 0.1372, 0.268, 0.1372, 0.3372, 0.04629, 0.3372, 0.1372, 0.3372, 0.1372, 0.268, 0.4425, 0.3372, 0.1372, 0.268, 0.4425, 0.268, 0.4425, 0.3372, 0.4425, 0.3372, 0.4425, 0.268, 0.7522, 0.3372, 0.4425, 0.268, 0.7522, 0.268, 0.7522, 0.3372, 0.7522, 0.3372, 0.7522, 0.268, 0.7835, 0.3372, 0.7522, 0.268, 0.7835, 0.268, 0.7835, 0.3372, 0.2541, 0.8604, 0.2054, 0.8604, 0.2368, 0.8302, 0.2054, 0.8604, 0.1827, 0.8302, 0.2368, 0.8302, 0.1827, 0.8302, 0.2054, 0.8604, 0.05208, 0.8302, 0.03485, 0.8604, 0.05208, 0.8302, 0.2054, 0.8604, 0.04628, 0.4033, 0.105, 0.4033, 0.04628, 0.4583, 0.105, 0.4033, 0.105, 0.4583, 0.04628, 0.4583, 0.105, 0.4583, 0.105, 0.4033, 0.3022, 0.4583, 0.105, 0.4033, 0.3022, 0.4033, 0.3022, 0.4583, 0.3022, 0.4583, 0.3022, 0.4033, 0.7787, 0.4583, 0.3022, 0.4033, 0.7787, 0.4033, 0.7787, 0.4583, 0.7787, 0.4583, 0.7787, 0.4033, 0.8269, 0.4583, 0.7787, 0.4033, 0.8269, 0.4033, 0.8269, 0.4583, 0.4363, 0.8343, 0.4363, 0.8578, 0.4202, 0.8461, 0.4363, 0.8578, 0.414, 0.8651, 0.4202, 0.8461, 0.414, 0.8651, 0.4002, 0.8461, 0.4202, 0.8461, 0.4002, 0.8461, 0.414, 0.8271, 0.4202, 0.8461, 0.414, 0.8271, 0.4363, 0.8343, 0.4202, 0.8461, 0.3041, 0.9609, 0.3179, 0.9799, 0.2979, 0.9799, 0.3179, 0.9799, 0.3041, 0.9989, 0.2979, 0.9799, 0.3041, 0.9989, 0.2818, 0.9916, 0.2979, 0.9799, 0.2818, 0.9916, 0.2818, 0.9682, 0.2979, 0.9799, 0.2818, 0.9682, 0.3041, 0.9609, 0.2979, 0.9799, 0.3959, 0.9682, 0.3959, 0.9916, 0.3798, 0.9799, 0.3959, 0.9916, 0.3736, 0.9989, 0.3798, 0.9799, 0.3736, 0.9989, 0.3598, 0.9799, 0.3798, 0.9799, 0.3598, 0.9799, 0.3736, 0.9609, 0.3798, 0.9799, 0.3736, 0.9609, 0.3959, 0.9682, 0.3798, 0.9799, 0.4363, 0.9682, 0.4363, 0.9916, 0.4202, 0.9799, 0.4363, 0.9916, 0.414, 0.9989, 0.4202, 0.9799, 0.414, 0.9989, 0.4002, 0.9799, 0.4202, 0.9799, 0.4002, 0.9799, 0.414, 0.9609, 0.4202, 0.9799, 0.414, 0.9609, 0.4363, 0.9682, 0.4202, 0.9799, 0.3041, 0.8271, 0.3179, 0.8461, 0.2979, 0.8461, 0.3179, 0.8461, 0.3041, 0.8651, 0.2979, 0.8461, 0.3041, 0.8651, 0.2818, 0.8578, 0.2979, 0.8461, 0.2818, 0.8578, 0.2818, 0.8343, 0.2979, 0.8461, 0.2818, 0.8343, 0.3041, 0.8271, 0.2979, 0.8461, 0.3959, 0.8343, 0.3959, 0.8578, 0.3798, 0.8461, 0.3959, 0.8578, 0.3736, 0.8651, 0.3798, 0.8461, 0.3736, 0.8651, 0.3598, 0.8461, 0.3798, 0.8461, 0.3598, 0.8461, 0.3736, 0.8271, 0.3798, 0.8461, 0.3736, 0.8271, 0.3959, 0.8343, 0.3798, 0.8461])
me_tunnel_truss01_reference.materials.append(mat_tunnel_truss01)
me_tunnel_truss01_reference.use_remesh_fix_poles = True
me_tunnel_truss01_reference.use_remesh_preserve_attributes = False
me_tunnel_truss01_reference.use_mirror_vertex_groups = False
me_tunnel_truss01_reference.update()
me_tunnel_truss01_reference.normals_split_custom_set([tuple(v) for v in zip(*[iter([-0.809, 0.0, 0.5878, -0.809, 0.0, 0.5878, -0.809, 0.0, 0.5878, -0.809, 0.0, 0.5878, -0.809, 0.0, 0.5878, -0.809, 0.0, 0.5878, 0.0, -1.0, 0.0, 1.011e-08, -1.0, -3.197e-08, 0.0, -1.0, 0.0, 1.011e-08, -1.0, -3.197e-08, 0.0, -1.0, -3.197e-08, 0.0, -1.0, 0.0, 0.0, -1.0, -3.197e-08, 1.011e-08, -1.0, -3.197e-08, 2.283e-07, -1.0, -3.197e-08, 1.011e-08, -1.0, -3.197e-08, 2.236e-07, -1.0, -3.197e-08, 2.283e-07, -1.0, -3.197e-08, 2.283e-07, -1.0, -3.197e-08, 2.236e-07, -1.0, -3.197e-08, 1.486e-08, -1.0, 0.0, 2.236e-07, -1.0, -3.197e-08, -4.962e-14, -1.0, 0.0, 1.486e-08, -1.0, 0.0, 1.486e-08, -1.0, 0.0, -4.962e-14, -1.0, 0.0, -5.681e-14, -1.0, 0.0, 0.0, -1.0, -3.177e-07, 0.0, -1.0, -3.177e-07, 0.0, -1.0, -3.177e-07, 0.309, 0.0, -0.9511, 0.309, 0.0, -0.9511, 0.309, 0.0, -0.9511, 0.309, 0.0, -0.9511, 0.309, 0.0, -0.9511, 0.309, 0.0, -0.9511, 1.0, 0.0, 0.0, 1.0, 0.0, 0.0, 1.0, 0.0, 0.0, 1.0, 0.0, 0.0, 1.0, 0.0, 0.0, 1.0, 0.0, 0.0, 0.309, 0.0, 0.9511, 0.309, 0.0, 0.9511, 0.309, 0.0, 0.9511, 0.309, 0.0, 0.9511, 0.309, 0.0, 0.9511, 0.309, 0.0, 0.9511, -0.809, 0.0, -0.5878, -0.809, 0.0, -0.5878, -0.809, 0.0, -0.5878, -0.809, 0.0, -0.5878, -0.809, 0.0, -0.5878, -0.809, 0.0, -0.5878, -0.809, 0.0, 0.5878, -0.809, 0.0, 0.5878, -0.809, 0.0, 0.5878, -0.809, 0.0, 0.5878, -0.809, 0.0, 0.5878, -0.809, 0.0, 0.5878, -0.7071, 0.0, -0.7071, -0.7071, 0.0, -0.7071, -0.7071, 0.0, -0.7071, -0.7071, 0.0, -0.7071, -0.7071, 0.0, -0.7071, -0.7071, 0.0, -0.7071, -0.7071, 0.0, -0.7071, -0.7071, 0.0, -0.7071, -0.7071, 0.0, -0.7071, -0.7071, 0.0, -0.7071, -0.7071, 0.0, -0.7071, -0.7071, 0.0, -0.7071, -0.309, 0.0, -0.9511, -0.309, 0.0, -0.9511, -0.309, 0.0, -0.9511, -0.309, 0.0, -0.9511, -0.309, 0.0, -0.9511, -0.309, 0.0, -0.9511, -1.0, 0.0, 0.0, -1.0, 0.0, 0.0, -1.0, 0.0, 0.0, -1.0, 0.0, 0.0, -1.0, 0.0, 0.0, -1.0, 0.0, 0.0, -0.309, 0.0, 0.9511, -0.309, 0.0, 0.9511, -0.309, 0.0, 0.9511, -0.309, 0.0, 0.9511, -0.309, 0.0, 0.9511, -0.309, 0.0, 0.9511, 0.809, 0.0, -0.5878, 0.809, 0.0, -0.5878, 0.809, 0.0, -0.5878, 0.809, 0.0, -0.5878, 0.809, 0.0, -0.5878, 0.809, 0.0, -0.5878, 0.809, 0.0, 0.5878, 0.809, 0.0, 0.5878, 0.809, 0.0, 0.5878, 0.809, 0.0, 0.5878, 0.809, 0.0, 0.5878, 0.809, 0.0, 0.5878, 0.9906, 2.182e-07, 0.1368, 0.7972, 2.863e-09, 0.6037, 0.9906, 2.863e-09, -0.1368, 0.9906, 2.182e-07, 0.1368, 0.6037, 1.375e-07, 0.7972, 0.7972, 2.863e-09, 0.6037, 0.6037, 1.375e-07, 0.7972, 0.1367, 2.244e-07, 0.9906, 0.7972, 2.863e-09, 0.6037, 0.6037, 1.375e-07, 0.7972, -0.1367, 2.763e-08, 0.9906, 0.1367, 2.244e-07, 0.9906, -0.1367, 2.763e-08, 0.9906, -0.6037, 0.0, 0.7972, 0.1367, 2.244e-07, 0.9906, -0.1367, 2.763e-08, 0.9906, -0.7972, -5.384e-08, 0.6037, -0.6037, 0.0, 0.7972, -0.7972, -5.384e-08, 0.6037, -0.9906, -1.431e-09, 0.1368, -0.6037, 0.0, 0.7972, -0.7972, -5.384e-08, 0.6037, -0.9906, -1.091e-07, -0.1368, -0.9906, -1.431e-09, 0.1368, -0.9906, -1.091e-07, -0.1368, -0.7972, -1.431e-09, -0.6037, -0.9906, -1.431e-09, 0.1368, -0.9906, -1.091e-07, -0.1368, -0.6037, -5.527e-08, -0.7972, -0.7972, -1.431e-09, -0.6037, -0.6037, -5.527e-08, -0.7972, -0.1367, 0.0, -0.9906, -0.7972, -1.431e-09, -0.6037, -0.6037, -5.527e-08, -0.7972, 0.1367, 2.692e-08, -0.9906, -0.1367, 0.0, -0.9906, 0.1367, 2.692e-08, -0.9906, 0.6037, -2.231e-07, -0.7972, -0.1367, 0.0, -0.9906, 0.1367, 2.692e-08, -0.9906, 0.7972, 1.353e-07, -0.6037, 0.6037, -2.231e-07, -0.7972, 0.7972, 1.353e-07, -0.6037, 0.9906, 2.863e-09, -0.1368, 0.6037, -2.231e-07, -0.7972, 0.7972, 1.353e-07, -0.6037, 0.9906, 2.182e-07, 0.1368, 0.9906, 2.863e-09, -0.1368, -0.309, 0.0, -0.9511, -0.309, 0.0, -0.9511, -0.309, 0.0, -0.9511, -0.309, 0.0, -0.9511, -0.309, 0.0, -0.9511, -0.309, 0.0, -0.9511, -1.0, 0.0, 0.0, -1.0, 0.0, 0.0, -1.0, 0.0, 0.0, -1.0, 0.0, 0.0, -1.0, 0.0, 0.0, -1.0, 0.0, 0.0, -0.309, 0.0, 0.9511, -0.309, 0.0, 0.9511, -0.309, 0.0, 0.9511, -0.309, 0.0, 0.9511, -0.309, 0.0, 0.9511, -0.309, 0.0, 0.9511, 0.809, 0.0, -0.5878, 0.809, 0.0, -0.5878, 0.809, 0.0, -0.5878, 0.809, 0.0, -0.5878, 0.809, 0.0, -0.5878, 0.809, 0.0, -0.5878, 0.809, 0.0, 0.5878, 0.809, 0.0, 0.5878, 0.809, 0.0, 0.5878, 0.809, 0.0, 0.5878, 0.809, 0.0, 0.5878, 0.809, 0.0, 0.5878, -0.309, 0.0, -0.9511, -0.309, 0.0, -0.9511, -0.309, 0.0, -0.9511, -0.309, 0.0, -0.9511, -0.309, 0.0, -0.9511, -0.309, 0.0, -0.9511, -1.0, 0.0, 0.0, -1.0, 0.0, 0.0, -1.0, 0.0, 0.0, -1.0, 0.0, 0.0, -1.0, 0.0, 0.0, -1.0, 0.0, 0.0, -0.309, 0.0, 0.9511, -0.309, 0.0, 0.9511, -0.309, 0.0, 0.9511, -0.309, 0.0, 0.9511, -0.309, 0.0, 0.9511, -0.309, 0.0, 0.9511, 0.809, 0.0, -0.5878, 0.809, 0.0, -0.5878, 0.809, 0.0, -0.5878, 0.809, 0.0, -0.5878, 0.809, 0.0, -0.5878, 0.809, 0.0, -0.5878, 0.809, 0.0, 0.5878, 0.809, 0.0, 0.5878, 0.809, 0.0, 0.5878, 0.809, 0.0, 0.5878, 0.809, 0.0, 0.5878, 0.809, 0.0, 0.5878, -0.309, 0.0, -0.9511, -0.309, 0.0, -0.9511, -0.309, 0.0, -0.9511, -0.309, 0.0, -0.9511, -0.309, 0.0, -0.9511, -0.309, 0.0, -0.9511, -1.0, 0.0, 0.0, -1.0, 0.0, 0.0, -1.0, 0.0, 0.0, -1.0, 0.0, 0.0, -1.0, 0.0, 0.0, -1.0, 0.0, 0.0, -0.309, 0.0, 0.9511, -0.309, 0.0, 0.9511, -0.309, 0.0, 0.9511, -0.309, 0.0, 0.9511, -0.309, 0.0, 0.9511, -0.309, 0.0, 0.9511, 0.809, 0.0, -0.5878, 0.809, 0.0, -0.5878, 0.809, 0.0, -0.5878, 0.809, 0.0, -0.5878, 0.809, 0.0, -0.5878, 0.809, 0.0, -0.5878, 0.809, 0.0, 0.5878, 0.809, 0.0, 0.5878, 0.809, 0.0, 0.5878, 0.809, 0.0, 0.5878, 0.809, 0.0, 0.5878, 0.809, 0.0, 0.5878, 0.309, 0.0, -0.9511, 0.309, 0.0, -0.9511, 0.309, 0.0, -0.9511, 0.309, 0.0, -0.9511, 0.309, 0.0, -0.9511, 0.309, 0.0, -0.9511, 1.0, 0.0, 0.0, 1.0, 0.0, 0.0, 1.0, 0.0, 0.0, 1.0, 0.0, 0.0, 1.0, 0.0, 0.0, 1.0, 0.0, 0.0, 0.309, -6.011e-07, 0.9511, 0.309, -2.94e-07, 0.9511, 0.309, -8.951e-07, 0.9511, 0.309, -6.011e-07, 0.9511, 0.309, 0.0, 0.9511, 0.309, -2.94e-07, 0.9511, -0.809, 0.0, -0.5878, -0.809, 0.0, -0.5878, -0.809, 0.0, -0.5878, -0.809, 0.0, -0.5878, -0.809, 0.0, -0.5878, -0.809, 0.0, -0.5878, -0.809, 0.0, 0.5878, -0.809, 0.0, 0.5878, -0.809, 0.0, 0.5878, -0.809, 0.0, 0.5878, -0.809, 0.0, 0.5878, -0.809, 0.0, 0.5878, 0.309, 0.0, -0.9511, 0.309, 0.0, -0.9511, 0.309, 0.0, -0.9511, 0.309, 0.0, -0.9511, 0.309, 0.0, -0.9511, 0.309, 0.0, -0.9511, 1.0, 0.0, 0.0, 1.0, 0.0, 0.0, 1.0, 0.0, 0.0, 1.0, 0.0, 0.0, 1.0, 0.0, 0.0, 1.0, 0.0, 0.0, 0.309, 0.0, 0.9511, 0.309, 0.0, 0.9511, 0.309, 0.0, 0.9511, 0.309, 0.0, 0.9511, 0.309, 0.0, 0.9511, 0.309, 0.0, 0.9511, -0.809, 0.0, -0.5878, -0.809, 0.0, -0.5878, -0.809, 0.0, -0.5878, -0.809, 0.0, -0.5878, -0.809, 0.0, -0.5878, -0.809, 0.0, -0.5878, -0.809, 0.0, 0.5878, -0.809, 0.0, 0.5878, -0.809, 0.0, 0.5878, -0.809, 0.0, 0.5878, -0.809, 0.0, 0.5878, -0.809, 0.0, 0.5878, 0.309, 1.202e-06, -0.9511, 0.309, 5.879e-07, -0.9511, 0.309, 1.79e-06, -0.9511, 0.309, 1.202e-06, -0.9511, 0.309, 0.0, -0.9511, 0.309, 5.879e-07, -0.9511, 1.0, 3.58e-06, 0.0, 1.0, 3.58e-06, 0.0, 1.0, 3.58e-06, 0.0, 1.0, 3.58e-06, 0.0, 1.0, 3.58e-06, 0.0, 1.0, 3.58e-06, 0.0, 0.309, 5.879e-07, 0.9511, 0.309, 1.202e-06, 0.9511, 0.309, 0.0, 0.9511, 0.309, 5.879e-07, 0.9511, 0.309, 1.79e-06, 0.9511, 0.309, 1.202e-06, 0.9511, -0.809, 0.0, -0.5878, -0.809, 0.0, -0.5878, -0.809, 0.0, -0.5878, -0.809, 0.0, -0.5878, -0.809, 0.0, -0.5878, -0.809, 0.0, -0.5878, 0.0, -1.0, 0.0, 0.0, -1.0, 0.0, 0.0, -1.0, 0.0, 0.0, -1.0, 0.0, 0.0, -1.0, 0.0, 0.0, -1.0, 0.0, 0.0, -1.0, 0.0, 0.0, -1.0, 0.0, 0.0, -1.0, 0.0, 0.0, -1.0, 0.0, 0.0, -1.0, 0.0, 0.0, -1.0, 0.0, 1.907e-07, 0.0, 1.0, 1.719e-07, 0.0, 1.0, 1.882e-08, 0.0, 1.0, 1.719e-07, 0.0, 1.0, 0.0, 0.0, 1.0, 1.882e-08, 0.0, 1.0, 0.01562, 0.0, -0.9999, 0.01562, 0.0, -0.9999, 0.01562, 0.0, -0.9999, 0.01562, 0.0, -0.9999, 0.01562, 0.0, -0.9999, 0.01562, 0.0, -0.9999, 1.0, 0.0, 0.0, 1.0, 0.0, 0.0, 1.0, 0.0, 0.0, 1.0, 0.0, 0.0, 1.0, 0.0, 0.0, 1.0, 0.0, 0.0, -3.912e-08, 1.0, -2.384e-08, -3.912e-08, 1.0, -1.183e-09, -3.912e-08, 1.0, -2.289e-08, -3.912e-08, 1.0, -1.183e-09, -3.912e-08, 1.0, 0.0, -3.912e-08, 1.0, -2.289e-08, 4.47e-08, -1.0, 0.0, 4.47e-08, -1.0, -2.06e-07, 4.47e-08, -1.0, -1.055e-08, 4.47e-08, -1.0, -1.055e-08, 4.47e-08, -1.0, -2.06e-07, 4.47e-08, -1.0, -2.146e-07, -1.0, 0.0, -4.807e-05, -1.0, 0.0, -4.807e-05, -1.0, 0.0, -4.807e-05, -1.0, 0.0, -4.807e-05, -1.0, 0.0, -4.807e-05, -1.0, 0.0, -4.807e-05, 0.7071, 0.0, 0.7071, 0.7071, 0.0, 0.7071, 0.7071, 0.0, 0.7071, 0.7071, 0.0, 0.7071, 0.7071, 0.0, 0.7071, 0.7071, 0.0, 0.7071, 0.7071, 0.0, 0.7071, 0.7071, 0.0, 0.7071, 0.7071, 0.0, 0.7071, 0.7071, 0.0, 0.7071, 0.7071, 0.0, 0.7071, 0.7071, 0.0, 0.7071, -0.04616, 0.9986, 0.02455, -0.02851, 0.9987, 0.04324, -0.04616, 0.9986, 0.02455, -0.04616, 0.9986, 0.02455, -0.02851, 0.9987, 0.04324, -0.02851, 0.9987, 0.04324, -0.02851, 0.9987, 0.04324, -0.02851, 0.9987, 0.04324, -0.0108, 0.998, 0.06196, -0.0285, 0.9987, 0.04326, -0.01083, 0.998, 0.06196, -0.01083, 0.998, 0.06196, 0.9906, 7.547e-09, 0.1368, 0.7972, 2.463e-07, 0.6037, 0.9906, 5.001e-07, -0.1368, 0.9906, 7.547e-09, 0.1368, 0.6037, 6.157e-08, 0.7972, 0.7972, 2.463e-07, 0.6037, 0.6037, 6.157e-08, 0.7972, 0.1368, 1.887e-09, 0.9906, 0.7972, 2.463e-07, 0.6037, 0.6037, 6.157e-08, 0.7972, -0.1368, 6.346e-08, 0.9906, 0.1368, 1.887e-09, 0.9906, -0.1368, 6.346e-08, 0.9906, -0.6037, 0.0, 0.7972, 0.1368, 1.887e-09, 0.9906, -0.1368, 6.346e-08, 0.9906, -0.7972, 0.0, 0.6037, -0.6037, 0.0, 0.7972, -0.7972, 0.0, 0.6037, -0.9906, 0.0, 0.1368, -0.6037, 0.0, 0.7972, -0.7972, 0.0, 0.6037, -0.9906, 0.0, -0.1368, -0.9906, 0.0, 0.1368, -0.9906, 0.0, -0.1368, -0.7972, 0.0, -0.6037, -0.9906, 0.0, 0.1368, -0.9906, 0.0, -0.1368, -0.6037, 0.0, -0.7972, -0.7972, 0.0, -0.6037, -0.6037, 0.0, -0.7972, -0.1368, 0.0, -0.9906, -0.7972, 0.0, -0.6037, -0.6037, 0.0, -0.7972, 0.1368, 6.157e-08, -0.9906, -0.1368, 0.0, -0.9906, 0.1368, 6.157e-08, -0.9906, 0.6037, 2.557e-07, -0.7972, -0.1368, 0.0, -0.9906, 0.1368, 6.157e-08, -0.9906, 0.7972, 7.101e-08, -0.6037, 0.6037, 2.557e-07, -0.7972, 0.7972, 7.101e-08, -0.6037, 0.9906, 5.001e-07, -0.1368, 0.6037, 2.557e-07, -0.7972, 0.7972, 7.101e-08, -0.6037, 0.9906, 7.547e-09, 0.1368, 0.9906, 5.001e-07, -0.1368, -0.9906, -1.077e-07, 0.1368, -0.7972, -2.863e-09, 0.6038, -0.9906, -2.154e-07, -0.1367, -0.9906, -1.077e-07, 0.1368, -0.6037, -1.105e-07, 0.7972, -0.7972, -2.863e-09, 0.6038, -0.6037, -1.105e-07, 0.7972, -0.1367, 1.119e-07, 0.9906, -0.7972, -2.863e-09, 0.6038, -0.6037, -1.105e-07, 0.7972, 0.1368, 2.692e-08, 0.9906, -0.1367, 1.119e-07, 0.9906, 0.1368, 2.692e-08, 0.9906, 0.6037, -6.402e-10, 0.7972, -0.1367, 1.119e-07, 0.9906, 0.1368, 2.692e-08, 0.9906, 0.7972, 2.543e-07, 0.6037, 0.6037, -6.402e-10, 0.7972, 0.7972, 2.543e-07, 0.6037, 0.9906, 2.195e-07, 0.1368, 0.6037, -6.402e-10, 0.7972, 0.7972, 2.543e-07, 0.6037, 0.9906, 1.077e-07, -0.1367, 0.9906, 2.195e-07, 0.1368, 0.9906, 1.077e-07, -0.1367, 0.7972, -8.14e-08, -0.6037, 0.9906, 2.195e-07, 0.1368, 0.9906, 1.077e-07, -0.1367, 0.6037, 1.113e-07, -0.7972, 0.7972, -8.14e-08, -0.6037, 0.6037, 1.113e-07, -0.7972, 0.1368, 1.388e-07, -0.9906, 0.7972, -8.14e-08, -0.6037, 0.6037, 1.113e-07, -0.7972, -0.1368, -2.237e-07, -0.9906, 0.1368, 1.388e-07, -0.9906, -0.1368, -2.237e-07, -0.9906, -0.6037, -3.33e-07, -0.7972, 0.1368, 1.388e-07, -0.9906, -0.1368, -2.237e-07, -0.9906, -0.7972, -5.726e-09, -0.6038, -0.6037, -3.33e-07, -0.7972, -0.7972, -5.726e-09, -0.6038, -0.9906, -2.154e-07, -0.1367, -0.6037, -3.33e-07, -0.7972, -0.7972, -5.726e-09, -0.6038, -0.9906, -1.077e-07, 0.1368, -0.9906, -2.154e-07, -0.1367, -0.9906, 0.0, 0.1368, -0.7972, 0.0, 0.6037, -0.9906, 0.0, -0.1368, -0.9906, 0.0, 0.1368, -0.6037, -6.157e-08, 0.7972, -0.7972, 0.0, 0.6037, -0.6037, -6.157e-08, 0.7972, -0.1368, -1.887e-09, 0.9906, -0.7972, 0.0, 0.6037, -0.6037, -6.157e-08, 0.7972, 0.1368, -1.886e-09, 0.9906, -0.1368, -1.887e-09, 0.9906, 0.1368, -1.886e-09, 0.9906, 0.6037, 1.887e-09, 0.7972, -0.1368, -1.887e-09, 0.9906, 0.1368, -1.886e-09, 0.9906, 0.7972, 6.346e-08, 0.6037, 0.6037, 1.887e-09, 0.7972, 0.7972, 6.346e-08, 0.6037, 0.9906, -4.475e-07, 0.1368, 0.6037, 1.887e-09, 0.7972, 0.7972, 6.346e-08, 0.6037, 0.9906, 0.0, -0.1368, 0.9906, -4.475e-07, 0.1368, 0.9906, 0.0, -0.1368, 0.7972, 3.357e-07, -0.6037, 0.9906, -4.475e-07, 0.1368, 0.9906, 0.0, -0.1368, 0.6037, 6.157e-08, -0.7972, 0.7972, 3.357e-07, -0.6037, 0.6037, 6.157e-08, -0.7972, 0.1368, 1.887e-09, -0.9906, 0.7972, 3.357e-07, -0.6037, 0.6037, 6.157e-08, -0.7972, -0.1368, 1.886e-09, -0.9906, 0.1368, 1.887e-09, -0.9906, -0.1368, 1.886e-09, -0.9906, -0.6037, 1.1e-07, -0.7972, 0.1368, 1.887e-09, -0.9906, -0.1368, 1.886e-09, -0.9906, -0.7972, -6.346e-08, -0.6037, -0.6037, 1.1e-07, -0.7972, -0.7972, -6.346e-08, -0.6037, -0.9906, 0.0, -0.1368, -0.6037, 1.1e-07, -0.7972, -0.7972, -6.346e-08, -0.6037, -0.9906, 0.0, 0.1368, -0.9906, 0.0, -0.1368, 0.0, -1.0, 9.921e-07, 0.0, -1.0, 0.0, 0.0, -1.0, -1.972e-12, 0.0, -1.0, 0.0, 0.0, -1.0, 0.0, 0.0, -1.0, -1.972e-12, 0.0, -1.0, 0.0, 0.0, -1.0, -9.921e-07, 0.0, -1.0, -1.972e-12, 0.0, -1.0, -9.921e-07, 0.0, -1.0, -9.921e-07, 0.0, -1.0, -1.972e-12, 0.0, -1.0, -9.921e-07, 0.0, -1.0, 0.0, 0.0, -1.0, -1.972e-12, 0.0, -1.0, 0.0, 0.0, -1.0, 0.0, 0.0, -1.0, -1.972e-12, 0.0, -1.0, 0.0, 0.0, -1.0, 9.921e-07, 0.0, -1.0, -1.972e-12, 0.0, -1.0, 9.921e-07, 0.0, -1.0, 9.921e-07, 0.0, -1.0, -1.972e-12, 0.0, 1.0, 0.0, 0.0, 1.0, 0.0, -6.806e-07, 1.0, 1.86e-07, 0.0, 1.0, 0.0, 0.0, 1.0, 0.0, -6.806e-07, 1.0, 1.86e-07, 0.0, 1.0, 0.0, -1.157e-06, 1.0, 9.921e-07, -6.806e-07, 1.0, 1.86e-07, -1.157e-06, 1.0, 9.921e-07, -2.313e-06, 1.0, 2.48e-07, -6.806e-07, 1.0, 1.86e-07, -2.313e-06, 1.0, 2.48e-07, -1.277e-06, 1.0, -4.96e-07, -6.806e-07, 1.0, 1.86e-07, -1.277e-06, 1.0, -4.96e-07, -4.09e-07, 1.0, 4.96e-07, -6.806e-07, 1.0, 1.86e-07, -4.09e-07, 1.0, 4.96e-07, -2.892e-07, 1.0, 2.48e-07, -6.806e-07, 1.0, 1.86e-07, -2.892e-07, 1.0, 2.48e-07, 0.0, 1.0, 0.0, -6.806e-07, 1.0, 1.86e-07, 5.784e-07, 1.0, 0.0, 6.981e-07, 1.0, 0.0, 1.446e-07, 1.0, -8.865e-13, 6.981e-07, 1.0, 0.0, 0.0, 1.0, 0.0, 1.446e-07, 1.0, -8.865e-13, 0.0, 1.0, 0.0, -4.09e-07, 1.0, -4.96e-07, 1.446e-07, 1.0, -8.865e-13, -4.09e-07, 1.0, -4.96e-07, 0.0, 1.0, -7.962e-12, 1.446e-07, 1.0, -8.865e-13, 0.0, 1.0, -7.962e-12, -4.09e-07, 1.0, 4.96e-07, 1.446e-07, 1.0, -8.865e-13, -4.09e-07, 1.0, 4.96e-07, 0.0, 1.0, 0.0, 1.446e-07, 1.0, -8.865e-13, 0.0, 1.0, 0.0, 6.981e-07, 1.0, 0.0, 1.446e-07, 1.0, -8.865e-13, 6.981e-07, 1.0, 0.0, 5.784e-07, 1.0, 0.0, 1.446e-07, 1.0, -8.865e-13, 0.0, -1.0, 0.0, 0.0, -1.0, 0.0, 0.0, -1.0, 0.0, 0.0, -1.0, 0.0, 0.0, -1.0, 0.0, 0.0, -1.0, 0.0, 0.0, -1.0, 0.0, 0.0, -1.0, 0.0, 0.0, -1.0, 0.0, 0.0, -1.0, 0.0, 0.0, -1.0, 0.0, 0.0, -1.0, 0.0, 0.0, -1.0, 0.0, 0.0, -1.0, 0.0, 0.0, -1.0, 0.0, 0.0, -1.0, 0.0, 0.0, -1.0, 0.0, 0.0, -1.0, 0.0, 0.0, -1.0, 0.0, 0.0, -1.0, 0.0, 0.0, -1.0, 0.0, 0.0, -1.0, 0.0, 0.0, -1.0, 0.0, 0.0, -1.0, 0.0, 0.0, -1.0, 9.921e-07, 8.179e-07, -1.0, 0.0, 6.981e-07, -1.0, 2.48e-07, 8.179e-07, -1.0, 0.0, 1.396e-06, -1.0, 0.0, 6.981e-07, -1.0, 2.48e-07, 1.396e-06, -1.0, 0.0, 1.157e-06, -1.0, 0.0, 6.981e-07, -1.0, 2.48e-07, 1.157e-06, -1.0, 0.0, 1.396e-06, -1.0, 0.0, 6.981e-07, -1.0, 2.48e-07, 1.396e-06, -1.0, 0.0, 8.179e-07, -1.0, 0.0, 6.981e-07, -1.0, 2.48e-07, 8.179e-07, -1.0, 0.0, 0.0, -1.0, 0.0, 6.981e-07, -1.0, 2.48e-07, 0.0, -1.0, 0.0, 0.0, -1.0, 9.921e-07, 6.981e-07, -1.0, 2.48e-07, 0.0, -1.0, 9.921e-07, 0.0, -1.0, 9.921e-07, 6.981e-07, -1.0, 2.48e-07, 1.0, 0.0, 0.0, 1.0, 0.0, 0.0, 1.0, 0.0, 0.0, 1.0, 0.0, 0.0, 1.0, 0.0, 0.0, 1.0, 0.0, 0.0, 1.0, 0.0, 0.0, 1.0, 0.0, 0.0, 1.0, 0.0, 0.0, 1.0, 0.0, 0.0, 1.0, 0.0, 0.0, 1.0, 0.0, 0.0, 1.0, 0.0, 0.0, 1.0, 0.0, 0.0, 1.0, 0.0, 0.0, 1.0, 0.0, 0.0, 1.0, 0.0, 0.0, 1.0, 0.0, 0.0, 1.0, 0.0, 0.0, 1.0, 0.0, 0.0, 1.0, 0.0, 0.0, 1.0, 0.0, 0.0, 1.0, 0.0, 0.0, 1.0, 0.0, 0.0, 0.01083, -0.998, -0.06196, 0.02851, -0.9987, -0.04325, 0.01084, -0.998, -0.06196, 0.01084, -0.998, -0.06196, 0.02851, -0.9987, -0.04325, 0.02859, -0.9987, -0.04325, 0.02851, -0.9987, -0.04325, 0.04617, -0.9986, -0.02453, 0.02859, -0.9987, -0.04325, 0.02859, -0.9987, -0.04325, 0.04617, -0.9986, -0.02453, 0.04617, -0.9986, -0.02453, 0.0, 1.0, 0.0, 0.0, 1.0, 0.0, 0.0, 1.0, 0.0, 0.0, 1.0, 0.0, 0.0, 1.0, 0.0, 0.0, 1.0, 0.0, 0.0, 1.0, 0.0, 0.0, 1.0, 0.0, 0.0, 1.0, 0.0, 0.0, 1.0, 0.0, 0.0, 1.0, 0.0, 0.0, 1.0, 0.0, 0.0, 1.0, 0.0, 0.0, 1.0, 0.0, 0.0, 1.0, 0.0, 0.0, 1.0, 0.0, 0.0, 1.0, 0.0, 0.0, 1.0, 0.0, 0.0, 1.0, 0.0, 0.0, 1.0, 0.0, 0.0, 1.0, 0.0, 0.0, 1.0, 0.0, 0.0, 1.0, 0.0, 0.0, 1.0, 0.0, -1.787e-07, -1.0, 1.291e-06, -5.784e-07, -1.0, -1.844e-07, -4.75e-13, -1.0, -1.475e-07, -5.784e-07, -1.0, -1.844e-07, -1.787e-07, -1.0, -1.66e-06, -4.75e-13, -1.0, -1.475e-07, -1.787e-07, -1.0, -1.66e-06, 4.679e-07, -1.0, -1.475e-06, -4.75e-13, -1.0, -1.475e-07, 4.679e-07, -1.0, -1.475e-06, 4.679e-07, -1.0, 1.291e-06, -4.75e-13, -1.0, -1.475e-07, 4.679e-07, -1.0, 1.291e-06, -1.787e-07, -1.0, 1.291e-06, -4.75e-13, -1.0, -1.475e-07, 0.0, 1.0, 0.0, 0.0, 1.0, 2.48e-07, 0.0, 1.0, -1.266e-13, 0.0, 1.0, 2.48e-07, 0.0, 1.0, 2.48e-07, 0.0, 1.0, -1.266e-13, 0.0, 1.0, 2.48e-07, 0.0, 1.0, 0.0, 0.0, 1.0, -1.266e-13, 0.0, 1.0, 0.0, 0.0, 1.0, 0.0, 0.0, 1.0, -1.266e-13, 0.0, 1.0, 0.0, 0.0, 1.0, -2.48e-07, 0.0, 1.0, -1.266e-13, 0.0, 1.0, -2.48e-07, 0.0, 1.0, -2.48e-07, 0.0, 1.0, -1.266e-13, 0.0, 1.0, -2.48e-07, 0.0, 1.0, 0.0, 0.0, 1.0, -1.266e-13, 0.0, 1.0, 0.0, 0.0, 1.0, 0.0, 0.0, 1.0, -1.266e-13, 0.0, -1.0, 0.0, 0.0, -1.0, -9.921e-07, 4.937e-07, -1.0, -4.96e-07, 0.0, -1.0, -9.921e-07, 5.784e-07, -1.0, -9.921e-07, 4.937e-07, -1.0, -4.96e-07, 5.784e-07, -1.0, -9.921e-07, 8.179e-07, -1.0, -9.921e-07, 4.937e-07, -1.0, -4.96e-07, 8.179e-07, -1.0, -9.921e-07, 8.179e-07, -1.0, -9.921e-07, 4.937e-07, -1.0, -4.96e-07, 8.179e-07, -1.0, -9.921e-07, 1.157e-06, -1.0, 0.0, 4.937e-07, -1.0, -4.96e-07, 1.157e-06, -1.0, 0.0, 5.784e-07, -1.0, 0.0, 4.937e-07, -1.0, -4.96e-07, 5.784e-07, -1.0, 0.0, 0.0, -1.0, 0.0, 4.937e-07, -1.0, -4.96e-07, 0.0, -1.0, 0.0, 0.0, -1.0, 0.0, 4.937e-07, -1.0, -4.96e-07, -4.679e-07, 1.0, -3.688e-07, -5.784e-07, 1.0, 3.92e-13, -3.743e-07, 1.0, 6.514e-13, -5.784e-07, 1.0, 3.92e-13, -4.679e-07, 1.0, 3.688e-07, -3.743e-07, 1.0, 6.514e-13, -4.679e-07, 1.0, 3.688e-07, -1.787e-07, 1.0, 1.844e-07, -3.743e-07, 1.0, 6.514e-13, -1.787e-07, 1.0, 1.844e-07, -1.787e-07, 1.0, -1.844e-07, -3.743e-07, 1.0, 6.514e-13, -1.787e-07, 1.0, -1.844e-07, -4.679e-07, 1.0, -3.688e-07, -3.743e-07, 1.0, 6.514e-13, -1e-07, 1.0, 0.0, -1.015e-07, 1.0, 2.402e-08, -1.008e-07, 1.0, -9.54e-10, -1.015e-07, 1.0, 2.402e-08, -1.014e-07, 1.0, 2.319e-08, -1.008e-07, 1.0, -9.54e-10, -1.014e-07, 1.0, 2.319e-08, -1.015e-07, 1.0, 2.402e-08, -1.121e-07, 1.0, 4.894e-08, -1.015e-07, 1.0, 2.402e-08, -1.055e-07, 1.0, 4.755e-08, -1.121e-07, 1.0, 4.894e-08, -1.121e-07, 1.0, 4.894e-08, -1.055e-07, 1.0, 4.755e-08, -7.797e-09, 1.0, 1.412e-08, -1.055e-07, 1.0, 4.755e-08, 0.0, 1.0, 1.526e-08, -7.797e-09, 1.0, 1.412e-08, -7.797e-09, 1.0, 1.412e-08, 0.0, 1.0, 1.526e-08, 0.0, 1.0, 0.0, -1.25e-07, 1.0, 8.328e-08, -1.25e-07, 1.0, 8.328e-08, -1.25e-07, 1.0, 8.328e-08, -0.9999, 0.0, -0.01666, -0.9999, 2.874e-07, -0.01666, -0.9999, 0.0, -0.01666, -0.9999, 2.874e-07, -0.01666, -0.9999, 3.785e-07, -0.01666, -0.9999, 0.0, -0.01666, -0.9999, 3.785e-07, -0.01666, -0.9999, 2.874e-07, -0.01666, -0.9999, 9.102e-08, -0.01666, -0.9999, 2.874e-07, -0.01666, -0.9999, 4.265e-08, -0.01666, -0.9999, 9.102e-08, -0.01666, -0.9999, 9.102e-08, -0.01666, -0.9999, 4.265e-08, -0.01666, -0.9999, 4.507e-07, -0.01666, -0.9999, 4.265e-08, -0.01666, -0.9999, 5.032e-07, -0.01666, -0.9999, 4.507e-07, -0.01666, -0.9999, 4.507e-07, -0.01666, -0.9999, 5.032e-07, -0.01666, -0.9999, 4.751e-07, -0.01666, -0.9999, 0.0, -0.01666, -0.9999, 0.0, -0.01666, -0.9999, 0.0, -0.01666, 0.0, -1.0, -1.588e-07, -1.968e-14, -1.0, -2.972e-08, -1.055e-14, -1.0, -9.837e-08, -1.055e-14, -1.0, -9.837e-08, -1.968e-14, -1.0, -2.972e-08, 7.435e-09, -1.0, -5.902e-09, -1.968e-14, -1.0, -2.972e-08, 1.006e-07, -1.0, -3.721e-08, 7.435e-09, -1.0, -5.902e-09, 7.435e-09, -1.0, -5.902e-09, 1.006e-07, -1.0, -3.721e-08, 1.019e-07, -1.0, -4.492e-08, 1.006e-07, -1.0, -3.721e-08, 5.051e-09, -1.0, -2.349e-08, 1.019e-07, -1.0, -4.492e-08, 1.019e-07, -1.0, -4.492e-08, 5.051e-09, -1.0, -2.349e-08, 5.491e-08, -1.0, -1.351e-07, 5.051e-09, -1.0, -2.349e-08, 8.294e-08, -1.0, -1.653e-07, 5.491e-08, -1.0, -1.351e-07, 5.491e-08, -1.0, -1.351e-07, 8.294e-08, -1.0, -1.653e-07, 1.907e-07, -1.0, -3.801e-07, 0.7625, 0.0, -0.647, 0.7625, 0.0, -0.647, 0.7625, 0.0, -0.647, 0.7625, 0.0, -0.647, 0.7625, 0.0, -0.647, 0.7625, 0.0, -0.647, 0.7625, 0.0, -0.647, 0.7625, 0.0, -0.647, 0.7625, 0.0, -0.647, 0.7625, 0.0, -0.647, 0.7625, 0.0, -0.647, 0.7625, 0.0, -0.647, 0.0, 1.0, 1.659e-07, -8.289e-08, 1.0, 7.328e-08, -7.361e-08, 1.0, 6.82e-08, -8.289e-08, 1.0, 7.328e-08, -1.25e-07, 1.0, 2.515e-08, -7.361e-08, 1.0, 6.82e-08, -1.25e-07, 1.0, 2.515e-08, -8.289e-08, 1.0, 7.328e-08, -5.303e-09, 1.0, 4.228e-08, -8.289e-08, 1.0, 7.328e-08, 0.0, 1.0, 4.157e-08, -5.303e-09, 1.0, 4.228e-08, -5.303e-09, 1.0, 4.228e-08, 0.0, 1.0, 4.157e-08, 0.0, 1.0, 2.481e-08, 0.0, 1.0, 4.157e-08, 0.0, 1.0, 3.052e-08, 0.0, 1.0, 2.481e-08, 0.0, 1.0, 2.481e-08, 0.0, 1.0, 3.052e-08, 0.0, 1.0, 0.0, -1.25e-07, 1.0, 8.328e-08, -1.25e-07, 1.0, 8.328e-08, -1.25e-07, 1.0, 8.328e-08, -0.7809, 0.0, 0.6247, -0.7809, 0.0, 0.6247, -0.7809, 0.0, 0.6247, -0.7809, 0.0, 0.6247, -0.7809, 0.0, 0.6247, -0.7809, 0.0, 0.6247, -0.7809, 0.0, 0.6247, -0.7809, 0.0, 0.6247, -0.7809, 0.0, 0.6247, -0.7809, 0.0, 0.6247, -0.7809, 0.0, 0.6247, -0.7809, 0.0, 0.6247, 1.0, 0.0, 0.0, 1.0, 1.572e-07, 0.0, 1.0, -3.75e-07, 0.0, 1.0, 1.572e-07, 0.0, 1.0, 6.083e-08, 0.0, 1.0, -3.75e-07, 0.0, 1.0, 6.083e-08, 0.0, 1.0, 1.572e-07, 0.0, 1.0, 9.104e-08, 0.0, 1.0, 1.572e-07, 0.0, 1.0, 0.0, 0.0, 1.0, 9.104e-08, 0.0, 1.0, 9.104e-08, 0.0, 1.0, 0.0, 0.0, 1.0, 0.0, 0.0, 1.0, 0.0, 0.0, 1.0, 0.0, 0.0, 1.0, 0.0, 0.0, 1.0, 0.0, 0.0, 1.0, 0.0, 0.0, 1.0, 0.0, 0.0, 1.0, 0.0, 0.0, 1.0, 0.0, 0.0, 1.0, 0.0, 0.0, -1.341e-07, 1.0, 9.767e-08, -1.384e-07, 1.0, 1.109e-07, -1.366e-07, 1.0, 1.065e-07, -1.384e-07, 1.0, 1.109e-07, -1.403e-07, 1.0, 1.147e-07, -1.366e-07, 1.0, 1.065e-07, -1.403e-07, 1.0, 1.147e-07, -1.384e-07, 1.0, 1.109e-07, -1.403e-07, 1.0, 1.129e-07, -1.581e-07, 1.0, 1.313e-07, -1.581e-07, 1.0, 1.313e-07, -1.581e-07, 1.0, 1.313e-07, -1.0, 0.0, 0.0, -1.0, 0.0, 0.0, -1.0, 0.0, 0.0, -1.0, 0.0, 0.0, -1.0, 0.0, 0.0, -1.0, 0.0, 0.0, -1.0, 0.0, 0.0, -1.0, 0.0, 0.0, -1.0, 0.0, 0.0, -1.0, 0.0, 0.0, -1.0, 0.0, 0.0, -1.0, 0.0, 0.0, -1.0, 0.0, 0.0, -1.0, 0.0, 0.0, -1.0, 0.0, 0.0, -1.0, 0.0, 0.0, -1.0, 0.0, 0.0, -1.0, 0.0, 0.0, -1.0, 0.0, 0.0, -1.0, 0.0, 0.0, -1.0, 0.0, 0.0, -1.0, 0.0, 0.0, -1.0, 0.0, 0.0, -1.0, 0.0, 0.0, -1.446e-07, 1.0, 1.153e-07, -2.892e-07, 1.0, 1.614e-07, -1.514e-07, 1.0, 1.106e-07, -2.892e-07, 1.0, 1.614e-07, -2.34e-07, 1.0, 1.614e-07, -1.514e-07, 1.0, 1.106e-07, -2.34e-07, 1.0, 1.614e-07, -8.936e-08, 1.0, 9.22e-08, -1.514e-07, 1.0, 1.106e-07, -8.936e-08, 1.0, 9.22e-08, 0.0, 1.0, 2.305e-08, -1.514e-07, 1.0, 1.106e-07, 0.0, 1.0, 2.305e-08, -1.446e-07, 1.0, 1.153e-07, -1.514e-07, 1.0, 1.106e-07, 0.0, 1.0, 0.0, 0.0, 1.0, 0.0, 0.0, 1.0, 0.0, 0.0, 1.0, 0.0, 0.0, 1.0, 0.0, 0.0, 1.0, 0.0, 0.0, 1.0, 0.0, 0.0, 1.0, 0.0, 0.0, 1.0, 0.0, 0.0, 1.0, 0.0, 0.0, 1.0, 0.0, 0.0, 1.0, 0.0, 0.0, 1.0, 0.0, 0.0, 1.0, 0.0, 0.0, 1.0, 0.0, -1.446e-07, 1.0, 4.61e-08, 0.0, 1.0, 0.0, -9.358e-08, 1.0, 7.376e-08, 0.0, 1.0, 0.0, 0.0, 1.0, 0.0, -9.358e-08, 1.0, 7.376e-08, 0.0, 1.0, 0.0, -8.936e-08, 1.0, 1.383e-07, -9.358e-08, 1.0, 7.376e-08, -8.936e-08, 1.0, 1.383e-07, -2.34e-07, 1.0, 1.844e-07, -9.358e-08, 1.0, 7.376e-08, -2.34e-07, 1.0, 1.844e-07, -1.446e-07, 1.0, 4.61e-08, -9.358e-08, 1.0, 7.376e-08, -3.574e-07, -1.0, 7.376e-07, 0.0, -1.0, 0.0, -2.86e-07, -1.0, 0.0, 0.0, -1.0, 0.0, -3.574e-07, -1.0, -7.376e-07, -2.86e-07, -1.0, 0.0, -3.574e-07, -1.0, -7.376e-07, -3.574e-07, -1.0, -3.688e-07, -2.86e-07, -1.0, 0.0, -3.574e-07, -1.0, -3.688e-07, -3.574e-07, -1.0, 3.688e-07, -2.86e-07, -1.0, 0.0, -3.574e-07, -1.0, 3.688e-07, -3.574e-07, -1.0, 7.376e-07, -2.86e-07, -1.0, 0.0, 2.892e-07, -1.0, 1.844e-07, 5.784e-07, -1.0, -7.376e-07, 3.47e-07, -1.0, -5.163e-07, 5.784e-07, -1.0, -7.376e-07, 3.996e-07, -1.0, -1.106e-06, 3.47e-07, -1.0, -5.163e-07, 3.996e-07, -1.0, -1.106e-06, 2.892e-07, -1.0, -7.376e-07, 3.47e-07, -1.0, -5.163e-07, 2.892e-07, -1.0, -7.376e-07, 1.787e-07, -1.0, -1.844e-07, 3.47e-07, -1.0, -5.163e-07, 1.787e-07, -1.0, -1.844e-07, 2.892e-07, -1.0, 1.844e-07, 3.47e-07, -1.0, -5.163e-07, 1.787e-07, -1.0, -9.22e-07, 0.0, -1.0, -7.376e-07, 7.149e-08, -1.0, -5.163e-07, 0.0, -1.0, -7.376e-07, 0.0, -1.0, -3.688e-07, 7.149e-08, -1.0, -5.163e-07, 0.0, -1.0, -3.688e-07, 0.0, -1.0, 0.0, 7.149e-08, -1.0, -5.163e-07, 0.0, -1.0, 0.0, 1.787e-07, -1.0, -5.532e-07, 7.149e-08, -1.0, -5.163e-07, 1.787e-07, -1.0, -5.532e-07, 1.787e-07, -1.0, -9.22e-07, 7.149e-08, -1.0, -5.163e-07])] * 3)])
me_tunnel_truss01_physics = bpy.data.meshes.new('tunnel_truss01_physics')
me_tunnel_truss01_physics.from_pydata([(56.0, -1.0, 88.0), (56.0, -1.0, 96.0), (56.0, -15.0, 88.0), (56.0, -15.0, 96.0), (24.0, -17.0, 120.0), (24.0, -3.0, 120.0), (32.0, -17.0, 120.0), (32.0, -3.0, 120.0), (-28.0, -15.0, 119.0), (-56.0, -15.0, 86.0), (-28.0, -1.0, 119.0), (-56.0, -1.0, 86.0), (-36.0, -15.0, 119.0), (-56.0, -15.0, 94.0), (-36.0, -1.0, 119.0), (-56.0, -1.0, 94.0), (64.0, -16.0, -1e-06), (56.0, -16.0, -1e-06), (56.0, 2e-06, 0.0), (64.0, 3e-06, 0.0), (64.0, -2e-06, 120.0), (64.0, -16.0, 120.0), (54.0, -16.0, 120.0), (54.0, -3e-06, 120.0), (-64.0, 2.0, 128.0), (64.0, -18.0, 128.0), (64.0, 2.0, 128.0), (-64.0, -18.0, 128.0), (-64.0, 2.0, 118.0), (64.0, 2.0, 120.0), (64.0, -18.0, 120.0), (-64.0, -18.0, 118.0), (-64.0, -16.0, -1e-06), (-64.0, -3e-06, 0.0), (-56.0, -16.0, -1e-06), (-56.0, -2e-06, 0.0), (-64.0, -8e-06, 118.0), (-64.0, -16.0, 118.0), (-56.0, -16.0, 118.0), (-56.0, -8e-06, 118.0)], [], [(0, 1, 2), (1, 3, 2), (2, 4, 5), (2, 5, 0), (3, 6, 2), (2, 6, 4), (1, 5, 7), (5, 1, 0), (1, 7, 3), (7, 6, 3), (4, 7, 5), (4, 6, 7), (8, 9, 10), (9, 11, 10), (12, 13, 8), (13, 9, 8), (8, 14, 12), (8, 10, 14), (14, 10, 15), (15, 10, 11), (15, 11, 13), (13, 11, 9), (15, 12, 14), (12, 15, 13), (16, 17, 18), (16, 18, 19), (19, 20, 16), (20, 21, 16), (16, 22, 17), (21, 22, 16), (19, 18, 20), (20, 18, 23), (18, 17, 22), (23, 18, 22), (23, 21, 20), (23, 22, 21), (24, 25, 26), (24, 27, 25), (24, 26, 28), (24, 28, 27), (29, 26, 30), (26, 25, 30), (30, 25, 31), (25, 27, 31), (30, 31, 29), (28, 26, 29), (28, 31, 27), (31, 28, 29), (32, 33, 34), (34, 33, 35), (33, 32, 36), (36, 32, 37), (32, 38, 37), (32, 34, 38), (33, 36, 35), (35, 36, 39), (37, 38, 36), (38, 39, 36), (35, 39, 34), (39, 38, 34)])
me_tunnel_truss01_physics.polygons.foreach_set('use_smooth', [True] * 60)
_uv = me_tunnel_truss01_physics.uv_layers.new(name='UVMap')
_uv.uv.foreach_set('vector', [0.0, 0.0, 0.0, 0.0, 0.0, 0.0, 0.0, 0.0, 0.0, 0.0, 0.0, 0.0, 0.0, 0.0, 0.0, 0.0, 0.0, 0.0, 0.0, 0.0, 0.0, 0.0, 0.0, 0.0, 0.0, 0.0, 0.0, 0.0, 0.0, 0.0, 0.0, 0.0, 0.0, 0.0, 0.0, 0.0, 0.0, 0.0, 0.0, 0.0, 0.0, 0.0, 0.0, 0.0, 0.0, 0.0, 0.0, 0.0, 0.0, 0.0, 0.0, 0.0, 0.0, 0.0, 0.0, 0.0, 0.0, 0.0, 0.0, 0.0, 0.0, 0.0, 0.0, 0.0, 0.0, 0.0, 0.0, 0.0, 0.0, 0.0, 0.0, 0.0, 0.0, 0.0, 0.0, 0.0, 0.0, 0.0, 0.0, 0.0, 0.0, 0.0, 0.0, 0.0, 0.0, 0.0, 0.0, 0.0, 0.0, 0.0, 0.0, 0.0, 0.0, 0.0, 0.0, 0.0, 0.0, 0.0, 0.0, 0.0, 0.0, 0.0, 0.0, 0.0, 0.0, 0.0, 0.0, 0.0, 0.0, 0.0, 0.0, 0.0, 0.0, 0.0, 0.0, 0.0, 0.0, 0.0, 0.0, 0.0, 0.0, 0.0, 0.0, 0.0, 0.0, 0.0, 0.0, 0.0, 0.0, 0.0, 0.0, 0.0, 0.0, 0.0, 0.0, 0.0, 0.0, 0.0, 0.0, 0.0, 0.0, 0.0, 0.0, 0.0, 0.0, 0.0, 0.0, 0.0, 0.0, 0.0, 0.0, 0.0, 0.0, 0.0, 0.0, 0.0, 0.0, 0.0, 0.0, 0.0, 0.0, 0.0, 0.0, 0.0, 0.0, 0.0, 0.0, 0.0, 0.0, 0.0, 0.0, 0.0, 0.0, 0.0, 0.0, 0.0, 0.0, 0.0, 0.0, 0.0, 0.0, 0.0, 0.0, 0.0, 0.0, 0.0, 0.0, 0.0, 0.0, 0.0, 0.0, 0.0, 0.0, 0.0, 0.0, 0.0, 0.0, 0.0, 0.0, 0.0, 0.0, 0.0, 0.0, 0.0, 0.0, 0.0, 0.0, 0.0, 0.0, 0.0, 0.0, 0.0, 0.0, 0.0, 0.0, 0.0, 0.0, 0.0, 0.0, 0.0, 0.0, 0.0, 0.0, 0.0, 0.0, 0.0, 0.0, 0.0, 0.0, 0.0, 0.0, 0.0, 0.0, 0.0, 0.0, 0.0, 0.0, 0.0, 0.0, 0.0, 0.0, 0.0, 0.0, 0.0, 0.0, 0.0, 0.0, 0.0, 0.0, 0.0, 0.0, 0.0, 0.0, 0.0, 0.0, 0.0, 0.0, 0.0, 0.0, 0.0, 0.0, 0.0, 0.0, 0.0, 0.0, 0.0, 0.0, 0.0, 0.0, 0.0, 0.0, 0.0, 0.0, 0.0, 0.0, 0.0, 0.0, 0.0, 0.0, 0.0, 0.0, 0.0, 0.0, 0.0, 0.0, 0.0, 0.0, 0.0, 0.0, 0.0, 0.0, 0.0, 0.0, 0.0, 0.0, 0.0, 0.0, 0.0, 0.0, 0.0, 0.0, 0.0, 0.0, 0.0, 0.0, 0.0, 0.0, 0.0, 0.0, 0.0, 0.0, 0.0, 0.0, 0.0, 0.0, 0.0, 0.0, 0.0, 0.0, 0.0, 0.0, 0.0, 0.0, 0.0, 0.0, 0.0, 0.0, 0.0, 0.0, 0.0, 0.0, 0.0, 0.0, 0.0, 0.0, 0.0, 0.0, 0.0, 0.0, 0.0, 0.0, 0.0, 0.0, 0.0, 0.0, 0.0, 0.0, 0.0, 0.0, 0.0, 0.0, 0.0, 0.0, 0.0, 0.0, 0.0, 0.0, 0.0, 0.0, 0.0])
me_tunnel_truss01_physics.materials.append(mat_phy)
me_tunnel_truss01_physics.use_remesh_fix_poles = True
me_tunnel_truss01_physics.use_remesh_preserve_attributes = False
me_tunnel_truss01_physics.use_mirror_vertex_groups = False
me_tunnel_truss01_physics.update()
me_tunnel_truss01_physics.normals_split_custom_set([tuple(v) for v in zip(*[iter([-0.4099, 0.7172, -0.5636, -0.5687, -0.4468, 0.6906, 0.3704, 0.7541, -0.5424, -0.5687, -0.4468, 0.6906, 0.1807, -0.6326, 0.7531, 0.3704, 0.7541, -0.5424, 0.3704, 0.7541, -0.5424, 0.4498, 0.4217, -0.7873, -0.3517, 0.603, -0.716, 0.3704, 0.7541, -0.5424, -0.3517, 0.603, -0.716, -0.4099, 0.7172, -0.5636, 0.1807, -0.6326, 0.7531, 0.6266, -0.6042, 0.4923, 0.3704, 0.7541, -0.5424, 0.3704, 0.7541, -0.5424, 0.6266, -0.6042, 0.4923, 0.4498, 0.4217, -0.7873, -0.5687, -0.4468, 0.6906, -0.3517, 0.603, -0.716, -0.167, -0.7937, 0.5849, -0.3517, 0.603, -0.716, -0.5687, -0.4468, 0.6906, -0.4099, 0.7172, -0.5636, -0.5687, -0.4468, 0.6906, -0.167, -0.7937, 0.5849, 0.1807, -0.6326, 0.7531, -0.167, -0.7937, 0.5849, 0.6266, -0.6042, 0.4923, 0.1807, -0.6326, 0.7531, 0.4498, 0.4217, -0.7873, -0.167, -0.7937, 0.5849, -0.3517, 0.603, -0.716, 0.4498, 0.4217, -0.7873, 0.6266, -0.6042, 0.4923, -0.167, -0.7937, 0.5849, 0.6532, 0.2588, 0.7116, 0.1947, 0.6813, 0.7056, -0.348, 0.5514, 0.7582, 0.1947, 0.6813, 0.7056, -0.4389, 0.7681, 0.4663, -0.348, 0.5514, 0.7582, 0.2018, -0.6783, -0.7065, 0.5531, -0.3653, -0.7488, 0.6532, 0.2588, 0.7116, 0.5531, -0.3653, -0.7488, 0.1947, 0.6813, 0.7056, 0.6532, 0.2588, 0.7116, 0.6532, 0.2588, 0.7116, -0.3099, -0.7809, -0.5423, 0.2018, -0.6783, -0.7065, 0.6532, 0.2588, 0.7116, -0.348, 0.5514, 0.7582, -0.3099, -0.7809, -0.5423, -0.3099, -0.7809, -0.5423, -0.348, 0.5514, 0.7582, -0.3949, -0.5216, -0.7563, -0.3949, -0.5216, -0.7563, -0.348, 0.5514, 0.7582, -0.4389, 0.7681, 0.4663, -0.3949, -0.5216, -0.7563, -0.4389, 0.7681, 0.4663, 0.5531, -0.3653, -0.7488, 0.5531, -0.3653, -0.7488, -0.4389, 0.7681, 0.4663, 0.1947, 0.6813, 0.7056, -0.3949, -0.5216, -0.7563, 0.2018, -0.6783, -0.7065, -0.3099, -0.7809, -0.5423, 0.2018, -0.6783, -0.7065, -0.3949, -0.5216, -0.7563, 0.5531, -0.3653, -0.7488, 0.4894, 0.05798, 0.8701, 0.446, 0.07425, -0.8919, -0.489, 0.07244, -0.8693, 0.4894, 0.05798, 0.8701, -0.489, 0.07244, -0.8693, -0.4464, 0.0595, 0.8928, -0.4464, 0.0595, 0.8928, -0.49, -0.03624, 0.871, 0.4894, 0.05798, 0.8701, -0.49, -0.03624, 0.871, 0.5248, -0.1399, 0.8396, 0.4894, 0.05798, 0.8701, 0.4894, 0.05798, 0.8701, 0.4902, -0.02177, -0.8714, 0.446, 0.07425, -0.8919, 0.5248, -0.1399, 0.8396, 0.4902, -0.02177, -0.8714, 0.4894, 0.05798, 0.8701, -0.4464, 0.0595, 0.8928, -0.489, 0.07244, -0.8693, -0.49, -0.03624, 0.871, -0.49, -0.03624, 0.871, -0.489, 0.07244, -0.8693, -0.5258, -0.1261, -0.8412, -0.489, 0.07244, -0.8693, 0.446, 0.07425, -0.8919, 0.4902, -0.02177, -0.8714, -0.5258, -0.1261, -0.8412, -0.489, 0.07244, -0.8693, 0.4902, -0.02177, -0.8714, -0.5258, -0.1261, -0.8412, 0.5248, -0.1399, 0.8396, -0.49, -0.03624, 0.871, -0.5258, -0.1261, -0.8412, 0.4902, -0.02177, -0.8714, 0.5248, -0.1399, 0.8396, -0.2424, -0.9694, -0.03789, 0.4102, -0.9116, 0.02848, -0.6661, -0.7401, 0.09254, -0.2424, -0.9694, -0.03789, 0.4429, -0.8858, -0.1384, 0.4102, -0.9116, 0.02848, -0.2424, -0.9694, -0.03789, -0.6661, -0.7401, 0.09254, -0.6653, 0.7393, -0.104, -0.2424, -0.9694, -0.03789, -0.6653, 0.7393, -0.104, 0.4429, -0.8858, -0.1384, -0.1959, 0.9795, 0.04595, -0.6661, -0.7401, 0.09254, 0.3683, 0.9207, 0.1294, -0.6661, -0.7401, 0.09254, 0.4102, -0.9116, 0.02848, 0.3683, 0.9207, 0.1294, 0.3683, 0.9207, 0.1294, 0.4102, -0.9116, 0.02848, 0.4102, 0.9117, -0.02136, 0.4102, -0.9116, 0.02848, 0.4429, -0.8858, -0.1384, 0.4102, 0.9117, -0.02136, 0.3683, 0.9207, 0.1294, 0.4102, 0.9117, -0.02136, -0.1959, 0.9795, 0.04595, -0.6653, 0.7393, -0.104, -0.6661, -0.7401, 0.09254, -0.1959, 0.9795, 0.04595, -0.6653, 0.7393, -0.104, 0.4102, 0.9117, -0.02136, 0.4429, -0.8858, -0.1384, 0.4102, 0.9117, -0.02136, -0.6653, 0.7393, -0.104, -0.1959, 0.9795, 0.04595, 0.4471, 0.03026, -0.894, -0.444, 0.1204, -0.8879, 0.242, 0.06567, 0.968, 0.242, 0.06567, 0.968, -0.444, 0.1204, -0.8879, -0.7063, 0.04793, 0.7063, -0.444, 0.1204, -0.8879, 0.4471, 0.03026, -0.894, -0.4464, -0.06054, -0.8928, -0.4464, -0.06054, -0.8928, 0.4471, 0.03026, -0.894, 0.4464, -0.06057, -0.8928, 0.4471, 0.03026, -0.894, 0.7039, -0.09546, 0.7039, 0.4464, -0.06057, -0.8928, 0.4471, 0.03026, -0.894, 0.242, 0.06567, 0.968, 0.7039, -0.09546, 0.7039, -0.444, 0.1204, -0.8879, -0.4464, -0.06054, -0.8928, -0.7063, 0.04793, 0.7063, -0.7063, 0.04793, 0.7063, -0.4464, -0.06054, -0.8928, -0.2424, -0.0328, 0.9696, 0.4464, -0.06057, -0.8928, 0.7039, -0.09546, 0.7039, -0.4464, -0.06054, -0.8928, 0.7039, -0.09546, 0.7039, -0.2424, -0.0328, 0.9696, -0.4464, -0.06054, -0.8928, -0.7063, 0.04793, 0.7063, -0.2424, -0.0328, 0.9696, 0.242, 0.06567, 0.968, -0.2424, -0.0328, 0.9696, 0.7039, -0.09546, 0.7039, 0.242, 0.06567, 0.968])] * 3)])
arm_tunnel_truss01_qc_skeleton = bpy.data.armatures.new('tunnel_truss01.qc_skeleton')  # bones are not reproduced

# ---- objects
ob_tunnel_truss01_qc_skeleton = bpy.data.objects.new('tunnel_truss01.qc_skeleton', arm_tunnel_truss01_qc_skeleton)
ob_tunnel_truss01_reference = bpy.data.objects.new('tunnel_truss01_reference', me_tunnel_truss01_reference)
ob_tunnel_truss01_physics = bpy.data.objects.new('tunnel_truss01_physics', me_tunnel_truss01_physics)

# ---- transforms, parenting, visibility, modifiers, constraints
ob_tunnel_truss01_qc_skeleton.location = (0.0, 0.0, 0.0)
ob_tunnel_truss01_qc_skeleton.show_in_front = True
ob_tunnel_truss01_qc_skeleton.lineart.crease_threshold = 0.0
ob_tunnel_truss01_reference.parent = ob_tunnel_truss01_qc_skeleton
ob_tunnel_truss01_reference.location = (0.0, 0.0, 0.0)
ob_tunnel_truss01_reference.lineart.crease_threshold = 0.0
_vg = ob_tunnel_truss01_reference.vertex_groups.new(name='static_prop')
_vg.add([0, 1, 2, 3, 4, 5, 6, 7, 8, 9, 10, 11, 12, 13, 14, 15, 16, 17, 18, 19, 20, 21, 22, 23, 24, 25, 26, 27, 28, 29, 30, 31, 32, 33, 34, 35, 36, 37, 38, 39, 40, 41, 42, 43, 44, 45, 46, 47, 48, 49, 50, 51, 52, 53, 54, 55, 56, 57, 58, 59, 60, 61, 62, 63, 64, 65, 66, 67, 68, 69, 70, 71, 72, 73, 74, 75, 76, 77, 78, 79, 80, 81, 82, 83, 84, 85, 86, 87, 88, 89, 90, 91, 92, 93, 94, 95, 96, 97, 98, 99, 100, 101, 102, 103, 104, 105, 106, 107, 108, 109, 110, 111, 112, 113, 114, 115, 116, 117, 118, 119, 120, 121, 122, 123, 124, 125, 126, 127, 128, 129, 130, 131, 132, 133, 134, 135, 136, 137, 138, 139, 140, 141, 142, 143, 144, 145, 146, 147, 148, 149, 150, 151, 152, 153, 154, 155, 156, 157, 158, 159, 160, 161, 162, 163, 164, 165, 166, 167, 168, 169, 170, 171, 172, 173, 174, 175, 176, 177, 178, 179, 180, 181, 182, 183, 184, 185, 186, 187, 188, 189, 190, 191, 192, 193, 194, 195, 196, 197, 198, 199, 200, 201, 202, 203, 204, 205, 206, 207, 208, 209, 210, 211, 212, 213, 214, 215, 216, 217, 218, 219, 220, 221, 222, 223, 224, 225, 226, 227, 228, 229, 230, 231], 1.0, 'REPLACE')
_m = ob_tunnel_truss01_reference.modifiers.new('Armature', 'ARMATURE')
_m.object = ob_tunnel_truss01_qc_skeleton
ob_tunnel_truss01_physics.parent = ob_tunnel_truss01_qc_skeleton
ob_tunnel_truss01_physics.location = (0.0, 0.0, 0.0)
ob_tunnel_truss01_physics.display_type = 'SOLID'
ob_tunnel_truss01_physics.show_wire = True
ob_tunnel_truss01_physics.lineart.crease_threshold = 0.0
_vg = ob_tunnel_truss01_physics.vertex_groups.new(name='static_prop')
_vg.add([0, 1, 2, 3, 4, 5, 6, 7, 8, 9, 10, 11, 12, 13, 14, 15, 16, 17, 18, 19, 20, 21, 22, 23, 24, 25, 26, 27, 28, 29, 30, 31, 32, 33, 34, 35, 36, 37, 38, 39], 1.0, 'REPLACE')
_m = ob_tunnel_truss01_physics.modifiers.new('Armature', 'ARMATURE')
_m.object = ob_tunnel_truss01_qc_skeleton

# ---- collection membership
scene.collection.objects.link(ob_tunnel_truss01_qc_skeleton)
scene.collection.objects.link(ob_tunnel_truss01_reference)
scene.collection.objects.link(ob_tunnel_truss01_physics)
col_tunnel_truss01.objects.link(ob_tunnel_truss01_qc_skeleton)
col_tunnel_truss01.objects.link(ob_tunnel_truss01_reference)
col_tunnel_truss01.objects.link(ob_tunnel_truss01_physics)

# ---- scene / render settings (as saved in the file)
scene.frame_start = 1; scene.frame_end = 250; scene.frame_set(0)
scene.render.engine = 'BLENDER_EEVEE_NEXT'
scene.cycles.use_denoising = False
scene.cycles.samples = 128
scene.cycles.sampling_pattern = 'TABULATED_SOBOL'
scene.cycles.use_adaptive_sampling = False
scene.cycles.use_light_tree = False
scene.view_settings.view_transform = 'Filmic'
bpy.context.view_layer.update()

# ---- added for rendering (the .blend has no active camera and no usable light): camera, sun + grey world if the file has none
cam_auto = bpy.data.cameras.new('AutoCamera')
cam_auto.lens = 50.0
cam_auto.sensor_width = 36.0
cam_auto.clip_end = 2982.11
ob_auto_camera = bpy.data.objects.new('AutoCamera', cam_auto)
scene.collection.objects.link(ob_auto_camera)
ob_auto_camera.location = (169.921, -211.906, 199.937)
ob_auto_camera.rotation_euler = (1.09748, -7.21219e-08, 0.694738)
scene.camera = ob_auto_camera
light_auto_sun = bpy.data.lights.new('AutoSun', 'SUN')
light_auto_sun.energy = 3.0
light_auto_sun.angle = 0.0523599
ob_auto_sun = bpy.data.objects.new('AutoSun', light_auto_sun)
scene.collection.objects.link(ob_auto_sun)
ob_auto_sun.rotation_euler = (0.872665, 0.174533, 0.523599)
if scene.world is None:
    world_auto = bpy.data.worlds.new('AutoWorld')
    world_auto.color = (0.3, 0.3, 0.3)
    scene.world = world_auto
bpy.context.view_layer.update()
